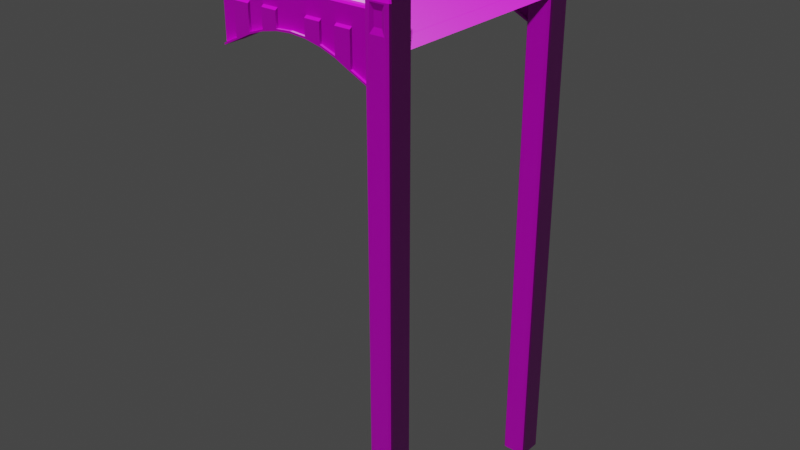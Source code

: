 # Source: TownBridgeEnd.blend  (saved by Blender 2.92.15; exported with 4.5.12 LTS)
import bpy
from mathutils import Matrix  # noqa: F401  (used for matrix-valued properties, if any)

bpy.ops.wm.read_factory_settings(use_empty=True)
scene = bpy.context.scene
scene.name = 'Scene'

# ---- collections
col_collection = bpy.data.collections.new('Collection'); scene.collection.children.link(col_collection)

# ---- images (referenced by path relative to the original .blend; pixels are not part of the script)
import os
ASSET_DIR = os.environ.get("B2B_ASSET_DIR", "")  # directory of the original .blend (textures are referenced by path, not embedded)
HERE = os.path.dirname(os.path.abspath(__file__))  # packed textures are extracted next to this script under _unpacked/

def load_image(name, relpath, width, height, colorspace="sRGB"):
    """Load a texture the original file referenced (path relative to the .blend, or extracted next to this script)."""
    p = next((c for c in (os.path.join(HERE, relpath), os.path.join(ASSET_DIR, relpath)) if relpath and os.path.exists(c)), "")
    if p:
        img = bpy.data.images.load(p, check_existing=True)
        img.name = name
    else:  # same state as the original file: an image datablock whose file is absent (Cycles renders it pink)
        img = bpy.data.images.new(name, width, height)
        img.source = "FILE"
        img.filepath = "//" + (relpath or name)
    img.colorspace_settings.name = colorspace
    return img
img_rock023_2k_color_jpg = load_image('Rock023_2K_Color.jpg', 'Rock023_2K_Color.jpg', 1024, 1024, 'sRGB')
img_rock023_2k_roughness_jpg = load_image('Rock023_2K_Roughness.jpg', 'Rock023_2K_Roughness.jpg', 1024, 1024, 'Non-Color')
img_rock023_2k_normal_jpg = load_image('Rock023_2K_Normal.jpg', 'Rock023_2K_Normal.jpg', 1024, 1024, 'Non-Color')
img_cobblestone_floor_08_diff_2k_jpg = load_image('cobblestone_floor_08_diff_2k.jpg', 'cobblestone_floor_08_diff_2k.jpg', 1024, 1024, 'sRGB')
img_cobblestone_floor_08_rough_2k_jpg = load_image('cobblestone_floor_08_rough_2k.jpg', 'cobblestone_floor_08_rough_2k.jpg', 1024, 1024, 'Non-Color')
img_cobblestone_floor_08_nor_2k_jpg = load_image('cobblestone_floor_08_nor_2k.jpg', 'cobblestone_floor_08_nor_2k.jpg', 1024, 1024, 'Non-Color')
img_castle_wall_slates_albedo_2k_jpg = load_image('castle_wall_slates_albedo_2k.jpg', 'castle_wall_slates_albedo_2k.jpg', 1024, 1024, 'sRGB')
img_castle_wall_slates_rough_2k_jpg = load_image('castle_wall_slates_rough_2k.jpg', 'castle_wall_slates_rough_2k.jpg', 1024, 1024, 'Non-Color')
img_castle_wall_slates_nor_2k_jpg = load_image('castle_wall_slates_nor_2k.jpg', 'castle_wall_slates_nor_2k.jpg', 1024, 1024, 'Non-Color')

# ---- materials (node trees are filled in below, after node groups)
mat_stone = bpy.data.materials.new('Stone')
mat_stone.use_transparent_shadow = False
mat_cobblestone = bpy.data.materials.new('Cobblestone')
mat_cobblestone.use_transparent_shadow = False
mat_wall = bpy.data.materials.new('Wall')
mat_wall.use_transparent_shadow = False

# ---- material node trees
mat_stone.use_nodes = True; mat_stone.node_tree.nodes.clear()
_N = mat_stone.node_tree.nodes; _L = mat_stone.node_tree.links
n0 = _N.new('NodeFrame'); n0.name = 'Frame'; n0.location = (-1270, 330)
n0.label = 'Mapping'
n0.width = 400
n1 = _N.new('NodeFrame'); n1.name = 'Frame.001'; n1.location = (-627, 530)
n1.label = 'Textures'
n1.width = 357
n2 = _N.new('ShaderNodeOutputMaterial'); n2.name = 'Material Output'; n2.location = (300, 300)
n3 = _N.new('ShaderNodeTexImage'); n3.name = 'Image Texture'; n3.location = (87, -30)
n3.label = 'Base Color'
n3.image = img_rock023_2k_color_jpg
n4 = _N.new('ShaderNodeTexImage'); n4.name = 'Image Texture.001'; n4.location = (87, -310)
n4.label = 'Roughness'
n4.image = img_rock023_2k_roughness_jpg
n5 = _N.new('ShaderNodeTexImage'); n5.name = 'Image Texture.002'; n5.location = (87, -590)
n5.label = 'Normal'
n5.image = img_rock023_2k_normal_jpg
n6 = _N.new('ShaderNodeNormalMap'); n6.name = 'Normal Map'; n6.location = (-240, -60)
n7 = _N.new('ShaderNodeMapping'); n7.name = 'Mapping'; n7.location = (230, -30)
n7.inputs[3].default_value = (10.0, 10.0, 1.0)
n8 = _N.new('NodeReroute'); n8.name = 'Reroute'; n8.location = (37, -485)
n8.width = 16
n8.socket_idname = 'NodeSocketVector'
n9 = _N.new('ShaderNodeTexCoord'); n9.name = 'Texture Coordinate'; n9.location = (30, -30)
n10 = _N.new('ShaderNodeBsdfPrincipled'); n10.name = 'Principled BSDF'; n10.location = (10, 300)
n10.distribution = 'GGX'
n10.subsurface_method = 'BURLEY'
n10.inputs[3].default_value = 1.45
n10.inputs[27].default_value = (0.0, 0.0, 0.0, 1.0)
n10.inputs[28].default_value = 1.0
n3.parent = n1
n4.parent = n1
n5.parent = n1
n7.parent = n0
n8.parent = n1
n9.parent = n0
_L.new(n10.outputs[0], n2.inputs[0])
_L.new(n3.outputs[0], n10.inputs[0])
_L.new(n4.outputs[0], n10.inputs[2])
_L.new(n5.outputs[0], n6.inputs[1])
_L.new(n6.outputs[0], n10.inputs[5])
_L.new(n8.outputs[0], n3.inputs[0])
_L.new(n8.outputs[0], n4.inputs[0])
_L.new(n8.outputs[0], n5.inputs[0])
_L.new(n7.outputs[0], n8.inputs[0])
_L.new(n9.outputs[2], n7.inputs[0])
n2.is_active_output = True
mat_cobblestone.use_nodes = True; mat_cobblestone.node_tree.nodes.clear()
_N = mat_cobblestone.node_tree.nodes; _L = mat_cobblestone.node_tree.links
n0 = _N.new('NodeFrame'); n0.name = 'Frame'; n0.location = (-1270, 330)
n0.label = 'Mapping'
n0.width = 400
n1 = _N.new('NodeFrame'); n1.name = 'Frame.001'; n1.location = (-627, 530)
n1.label = 'Textures'
n1.width = 357
n2 = _N.new('ShaderNodeOutputMaterial'); n2.name = 'Material Output'; n2.location = (300, 300)
n3 = _N.new('ShaderNodeTexImage'); n3.name = 'Image Texture'; n3.location = (87, -30)
n3.label = 'Base Color'
n3.image = img_cobblestone_floor_08_diff_2k_jpg
n4 = _N.new('ShaderNodeTexImage'); n4.name = 'Image Texture.001'; n4.location = (87, -310)
n4.label = 'Roughness'
n4.image = img_cobblestone_floor_08_rough_2k_jpg
n5 = _N.new('ShaderNodeTexImage'); n5.name = 'Image Texture.002'; n5.location = (87, -590)
n5.label = 'Normal'
n5.image = img_cobblestone_floor_08_nor_2k_jpg
n6 = _N.new('ShaderNodeNormalMap'); n6.name = 'Normal Map'; n6.location = (-240, -60)
n7 = _N.new('ShaderNodeMapping'); n7.name = 'Mapping'; n7.location = (230, -30)
n7.inputs[2].default_value = (0.0, 0.0, 1.571)
n7.inputs[3].default_value = (6.0, 6.0, 1.0)
n8 = _N.new('NodeReroute'); n8.name = 'Reroute'; n8.location = (37, -485)
n8.width = 16
n8.socket_idname = 'NodeSocketVector'
n9 = _N.new('ShaderNodeTexCoord'); n9.name = 'Texture Coordinate'; n9.location = (30, -30)
n10 = _N.new('ShaderNodeBsdfPrincipled'); n10.name = 'Principled BSDF'; n10.location = (10, 300)
n10.distribution = 'GGX'
n10.subsurface_method = 'BURLEY'
n10.inputs[3].default_value = 1.45
n10.inputs[27].default_value = (0.0, 0.0, 0.0, 1.0)
n10.inputs[28].default_value = 1.0
n3.parent = n1
n4.parent = n1
n5.parent = n1
n7.parent = n0
n8.parent = n1
n9.parent = n0
_L.new(n10.outputs[0], n2.inputs[0])
_L.new(n3.outputs[0], n10.inputs[0])
_L.new(n4.outputs[0], n10.inputs[2])
_L.new(n5.outputs[0], n6.inputs[1])
_L.new(n6.outputs[0], n10.inputs[5])
_L.new(n8.outputs[0], n3.inputs[0])
_L.new(n8.outputs[0], n4.inputs[0])
_L.new(n8.outputs[0], n5.inputs[0])
_L.new(n7.outputs[0], n8.inputs[0])
_L.new(n9.outputs[2], n7.inputs[0])
n2.is_active_output = True
mat_wall.use_nodes = True; mat_wall.node_tree.nodes.clear()
_N = mat_wall.node_tree.nodes; _L = mat_wall.node_tree.links
n0 = _N.new('NodeFrame'); n0.name = 'Frame'; n0.location = (-1270, 330)
n0.label = 'Mapping'
n0.width = 400
n1 = _N.new('NodeFrame'); n1.name = 'Frame.001'; n1.location = (-627, 530)
n1.label = 'Textures'
n1.width = 357
n2 = _N.new('ShaderNodeOutputMaterial'); n2.name = 'Material Output'; n2.location = (300, 300)
n3 = _N.new('ShaderNodeTexImage'); n3.name = 'Image Texture'; n3.location = (87, -30)
n3.label = 'Base Color'
n3.image = img_castle_wall_slates_albedo_2k_jpg
n4 = _N.new('ShaderNodeTexImage'); n4.name = 'Image Texture.001'; n4.location = (87, -310)
n4.label = 'Roughness'
n4.image = img_castle_wall_slates_rough_2k_jpg
n5 = _N.new('ShaderNodeTexImage'); n5.name = 'Image Texture.002'; n5.location = (87, -590)
n5.label = 'Normal'
n5.image = img_castle_wall_slates_nor_2k_jpg
n6 = _N.new('ShaderNodeNormalMap'); n6.name = 'Normal Map'; n6.location = (-240, -60)
n7 = _N.new('ShaderNodeMapping'); n7.name = 'Mapping'; n7.location = (230, -30)
n7.inputs[3].default_value = (10.0, 10.0, 1.0)
n8 = _N.new('NodeReroute'); n8.name = 'Reroute'; n8.location = (37, -485)
n8.width = 16
n8.socket_idname = 'NodeSocketVector'
n9 = _N.new('ShaderNodeTexCoord'); n9.name = 'Texture Coordinate'; n9.location = (30, -30)
n10 = _N.new('ShaderNodeBsdfPrincipled'); n10.name = 'Principled BSDF'; n10.location = (10, 300)
n10.distribution = 'GGX'
n10.subsurface_method = 'BURLEY'
n10.inputs[3].default_value = 1.45
n10.inputs[27].default_value = (0.0, 0.0, 0.0, 1.0)
n10.inputs[28].default_value = 1.0
n3.parent = n1
n4.parent = n1
n5.parent = n1
n7.parent = n0
n8.parent = n1
n9.parent = n0
_L.new(n10.outputs[0], n2.inputs[0])
_L.new(n3.outputs[0], n10.inputs[0])
_L.new(n4.outputs[0], n10.inputs[2])
_L.new(n5.outputs[0], n6.inputs[1])
_L.new(n6.outputs[0], n10.inputs[5])
_L.new(n8.outputs[0], n3.inputs[0])
_L.new(n8.outputs[0], n4.inputs[0])
_L.new(n8.outputs[0], n5.inputs[0])
_L.new(n7.outputs[0], n8.inputs[0])
_L.new(n9.outputs[2], n7.inputs[0])
n2.is_active_output = True

# ---- world
world_world = bpy.data.worlds.new('World'); scene.world = world_world
world_world.use_nodes = True; world_world.node_tree.nodes.clear()
_N = world_world.node_tree.nodes; _L = world_world.node_tree.links
n0 = _N.new('ShaderNodeOutputWorld'); n0.name = 'World Output'; n0.location = (300, 300)
n1 = _N.new('ShaderNodeBackground'); n1.name = 'Background'; n1.location = (10, 300)
n1.inputs[0].default_value = (0.05088, 0.05088, 0.05088, 1.0)
_L.new(n1.outputs[0], n0.inputs[0])
n0.is_active_output = True
world_world.color = (0.05088, 0.05088, 0.05088)
world_world.use_sun_shadow = False
world_world.sun_shadow_jitter_overblur = 0.0

# ---- meshes
me_plane_002 = bpy.data.meshes.new('Plane.002')
me_plane_002.from_pydata([(9.757, 5.299, 0.4924), (9.483, 5.403, -0.2802), (10.57, 5.299, 0.4924), (10.8, 6.702, -0.2802), (9.483, 6.628, -0.2802), (9.757, 6.732, 0.4924), (10.64, 6.732, -27.96), (10.87, 6.628, -27.96), (10.8, 6.702, -27.96), (9.683, 6.732, -27.96), (9.461, 6.628, -27.96), (9.526, 6.702, -27.96), (9.461, 5.403, -27.96), (9.683, 5.299, -27.96), (9.526, 5.33, -27.96), (10.64, 5.299, -27.96), (10.87, 5.403, -27.96), (10.8, 5.33, -27.96), (9.526, 5.33, -0.2802), (10.87, 5.403, -0.2802), (10.8, 5.33, -0.2802), (10.57, 6.732, 0.4924), (10.87, 6.628, -0.2802), (9.526, 6.702, -0.2802), (0.7024, 5.403, -1.865), (0.7024, 6.628, -1.865), (10.87, 5.403, -1.865), (10.8, 5.33, -1.865), (10.64, 5.299, -1.865), (9.461, 5.403, -1.865), (9.526, 5.33, -1.865), (9.683, 5.299, -1.865), (10.64, 6.732, -1.865), (10.8, 6.702, -1.865), (10.87, 6.628, -1.865), (9.683, 6.732, -1.865), (9.526, 6.702, -1.865), (9.461, 6.628, -1.865), (1.578, 5.403, -1.447), (2.454, 5.403, -1.012), (3.33, 5.403, -0.7023), (4.206, 5.403, -0.5162), (5.082, 5.403, -0.4541), (5.958, 5.403, -0.5162), (6.834, 5.403, -0.7023), (7.71, 5.403, -1.012), (8.586, 5.403, -1.447), (8.586, 6.628, -1.447), (7.71, 6.628, -1.012), (6.834, 6.628, -0.7023), (5.958, 6.628, -0.5162), (5.082, 6.628, -0.4541), (4.206, 6.628, -0.5162), (3.33, 6.628, -0.7023), (2.454, 6.628, -1.012), (1.578, 6.628, -1.447), (3.33, 5.546, -0.2802), (4.206, 5.546, -0.2802), (5.082, 5.546, -0.2802), (5.082, 6.486, 0.4185), (7.71, 6.486, 0.4185), (8.586, 5.546, -0.2802), (7.71, 5.546, -0.2802), (5.958, 6.486, 0.4185), (6.834, 6.486, 0.4185), (6.834, 5.546, -0.2802), (1.14, 6.628, -1.656), (9.461, 5.812, -1.865), (9.461, 6.22, -1.865), (8.586, 5.403, -1.347), (9.461, 5.403, -1.765), (1.14, 6.628, -1.556), (0.7024, 6.628, -1.765), (0.7024, 5.546, -1.765), (0.7024, 5.403, -1.765), (6.834, 5.546, -0.6023), (5.958, 5.546, -0.4162), (6.834, 6.486, -0.6023), (5.958, 6.486, -0.4162), (7.71, 5.546, -0.9124), (8.586, 5.546, -1.347), (7.71, 6.486, -0.9124), (5.082, 6.486, -0.3541), (4.206, 6.486, -0.4162), (5.082, 5.546, -0.3541), (9.461, 6.486, -1.765), (9.461, 6.628, -1.765), (1.578, 5.403, -1.347), (2.454, 5.403, -0.9124), (3.33, 5.403, -0.6023), (4.206, 5.403, -0.4162), (5.082, 5.403, -0.3541), (5.958, 5.403, -0.4162), (6.834, 5.403, -0.6023), (7.71, 5.403, -0.9124), (8.586, 6.628, -1.347), (7.71, 6.628, -0.9124), (6.834, 6.628, -0.6023), (5.958, 6.628, -0.4162), (5.082, 6.628, -0.3541), (4.206, 6.628, -0.4162), (3.33, 6.628, -0.6023), (2.454, 6.628, -0.9124), (1.578, 6.628, -1.347), (4.206, 5.546, -0.4162), (3.33, 5.546, -0.6023), (2.454, 5.546, -0.9124), (1.578, 5.546, -1.347), (1.578, 6.486, -1.347), (2.454, 6.486, -0.9124), (3.33, 6.486, -0.6023), (8.586, 6.486, -1.347), (0.7024, 6.486, -1.765), (9.461, 5.546, -1.765), (0.7024, 5.546, -0.2802), (9.461, 5.546, -0.2802), (9.461, 6.486, -0.2802), (8.586, 6.628, 0.4185), (7.71, 6.628, 0.4185), (6.834, 6.628, 0.4185), (5.958, 6.628, 0.4185), (4.206, 6.628, 0.4185), (3.33, 6.628, 0.4185), (2.454, 6.628, 0.4185), (1.578, 6.628, 0.4185), (2.454, 6.486, 0.4185), (3.33, 6.486, 0.4185), (4.206, 6.486, 0.4185), (9.683, 5.299, 1.918), (9.483, 5.403, 1.918), (10.64, 5.299, 1.918), (10.8, 6.702, 1.918), (9.483, 6.628, 1.918), (9.683, 6.732, 1.918), (9.526, 5.33, 1.918), (10.87, 5.403, 1.918), (10.8, 5.33, 1.918), (10.64, 6.732, 1.918), (10.87, 6.628, 1.918), (9.526, 6.702, 1.918), (10.64, 6.732, -0.2802), (9.683, 6.732, -0.2802), (10.57, 6.732, 1.845), (9.757, 6.732, 1.845), (9.683, 5.299, -0.2802), (10.64, 5.299, -0.2802), (9.757, 5.299, 1.845), (10.57, 5.299, 1.845), (10.38, 6.657, 1.529), (9.947, 6.657, 1.529), (10.38, 6.657, 0.8082), (9.947, 6.657, 0.8082), (8.586, 6.486, 1.418), (8.586, 5.546, 1.418), (7.71, 6.486, 1.418), (7.71, 5.546, 1.418), (6.834, 6.486, 1.418), (6.834, 5.546, 1.418), (5.958, 6.486, 1.418), (5.958, 5.546, 1.418), (2.454, 5.546, 1.418), (1.578, 5.546, 1.418), (3.33, 5.546, 1.418), (4.206, 5.546, 1.418), (5.082, 5.546, 1.418), (5.082, 6.486, 1.418), (1.578, 6.486, 1.418), (0.7024, 6.486, 1.418), (0.7024, 5.546, 1.418), (9.461, 5.546, 1.418), (9.461, 6.486, 1.418), (4.206, 6.486, 1.418), (3.33, 6.486, 1.418), (2.454, 6.486, 1.418), (3.33, 6.486, 0.5185), (2.454, 6.486, 0.5185), (5.958, 6.486, 0.5185), (6.834, 6.486, 0.5185), (7.71, 6.486, 0.5185), (8.586, 6.486, 0.5185), (8.586, 6.368, 1.492), (8.586, 6.251, 1.545), (8.586, 6.133, 1.578), (8.586, 6.016, 1.589), (8.586, 5.898, 1.578), (8.586, 5.781, 1.545), (8.586, 5.663, 1.492), (7.71, 6.368, 1.492), (7.71, 6.251, 1.545), (7.71, 6.133, 1.578), (7.71, 6.016, 1.589), (7.71, 5.898, 1.578), (7.71, 5.781, 1.545), (7.71, 5.663, 1.492), (6.834, 6.368, 1.492), (6.834, 6.251, 1.545), (6.834, 6.133, 1.578), (6.834, 6.016, 1.589), (6.834, 5.898, 1.578), (6.834, 5.781, 1.545), (6.834, 5.663, 1.492), (5.958, 6.368, 1.492), (5.958, 6.251, 1.545), (5.958, 6.133, 1.578), (5.958, 6.016, 1.589), (5.958, 5.898, 1.578), (5.958, 5.781, 1.545), (5.958, 5.663, 1.492), (1.578, 6.368, 1.492), (1.578, 6.251, 1.545), (1.578, 6.133, 1.578), (1.578, 6.016, 1.589), (1.578, 5.898, 1.578), (1.578, 5.781, 1.545), (1.578, 5.663, 1.492), (5.082, 6.368, 1.492), (5.082, 6.251, 1.545), (5.082, 6.133, 1.578), (5.082, 6.016, 1.589), (5.082, 5.898, 1.578), (5.082, 5.781, 1.545), (5.082, 5.663, 1.492), (0.7024, 6.368, 1.492), (0.7024, 6.251, 1.545), (0.7024, 6.133, 1.578), (0.7024, 6.016, 1.589), (0.7024, 5.898, 1.578), (0.7024, 5.781, 1.545), (0.7024, 5.663, 1.492), (9.461, 5.663, 1.492), (9.461, 5.781, 1.545), (9.461, 5.898, 1.578), (9.461, 6.016, 1.589), (9.461, 6.133, 1.578), (9.461, 6.251, 1.545), (9.461, 6.368, 1.492), (2.454, 6.368, 1.492), (2.454, 6.251, 1.545), (2.454, 6.133, 1.578), (2.454, 6.016, 1.589), (2.454, 5.898, 1.578), (2.454, 5.781, 1.545), (2.454, 5.663, 1.492), (3.33, 6.368, 1.492), (3.33, 6.251, 1.545), (3.33, 6.133, 1.578), (3.33, 6.016, 1.589), (3.33, 5.898, 1.578), (3.33, 5.781, 1.545), (3.33, 5.663, 1.492), (4.206, 6.368, 1.492), (4.206, 6.251, 1.545), (4.206, 6.133, 1.578), (4.206, 6.016, 1.589), (4.206, 5.898, 1.578), (4.206, 5.781, 1.545), (4.206, 5.663, 1.492), (4.206, 6.486, 0.5185), (1.578, 6.486, 0.5185), (9.947, 5.407, 1.529), (10.38, 5.407, 1.529), (9.947, 5.407, 0.8082), (10.38, 5.407, 0.8082), (9.62, 6.506, 2.218), (9.62, 5.526, 2.218), (10.67, 5.467, 2.218), (10.73, 5.526, 2.218), (10.73, 6.506, 2.218), (9.655, 6.565, 2.218), (9.78, 6.589, 2.218), (10.67, 6.565, 2.218), (10.55, 6.589, 2.218), (9.655, 5.467, 2.218), (9.78, 5.442, 2.218), (10.55, 5.442, 2.218), (9.729, 6.408, 2.218), (9.729, 5.624, 2.218), (10.57, 5.577, 2.218), (10.61, 5.624, 2.218), (10.61, 6.408, 2.218), (9.757, 6.455, 2.218), (9.857, 6.474, 2.218), (10.57, 6.455, 2.218), (10.47, 6.474, 2.218), (9.757, 5.577, 2.218), (9.857, 5.557, 2.218), (10.47, 5.557, 2.218), (9.729, 6.408, 3.218), (9.729, 5.624, 3.218), (10.57, 5.577, 3.218), (10.61, 5.624, 3.218), (10.61, 6.408, 3.218), (9.757, 6.455, 3.218), (9.857, 6.474, 3.218), (10.57, 6.455, 3.218), (10.47, 6.474, 3.218), (9.757, 5.577, 3.218), (9.857, 5.557, 3.218), (10.47, 5.557, 3.218), (9.642, 6.486, 3.218), (9.642, 5.545, 3.218), (10.65, 5.489, 3.218), (10.7, 5.545, 3.218), (10.7, 6.486, 3.218), (9.675, 6.543, 3.218), (9.795, 6.566, 3.218), (10.65, 6.543, 3.218), (10.53, 6.566, 3.218), (9.675, 5.489, 3.218), (9.795, 5.465, 3.218), (10.53, 5.465, 3.218), (9.589, 6.533, 3.518), (9.589, 5.498, 3.518), (10.7, 5.436, 3.518), (10.76, 5.498, 3.518), (10.76, 6.533, 3.518), (9.626, 6.595, 3.518), (9.758, 6.621, 3.518), (10.7, 6.595, 3.518), (10.57, 6.621, 3.518), (9.626, 5.436, 3.518), (9.758, 5.41, 3.518), (10.57, 5.41, 3.518), (9.7, 6.434, 3.518), (9.7, 5.598, 3.518), (10.6, 5.547, 3.518), (10.64, 5.598, 3.518), (10.64, 6.434, 3.518), (9.73, 6.484, 3.518), (9.837, 6.505, 3.518), (10.6, 6.484, 3.518), (10.49, 6.505, 3.518), (9.73, 5.547, 3.518), (9.837, 5.527, 3.518), (10.49, 5.527, 3.518), (9.7, 6.434, 3.418), (9.7, 5.598, 3.418), (10.6, 5.547, 3.418), (10.64, 5.598, 3.418), (10.64, 6.434, 3.418), (9.73, 6.484, 3.418), (9.837, 6.505, 3.418), (10.6, 6.484, 3.418), (10.49, 6.505, 3.418), (9.73, 5.547, 3.418), (9.837, 5.527, 3.418), (10.49, 5.527, 3.418), (9.757, -5.299, 0.4924), (9.483, -5.403, -0.2802), (10.57, -5.299, 0.4924), (10.8, -6.702, -0.2802), (9.483, -6.628, -0.2802), (9.757, -6.732, 0.4924), (10.64, -6.732, -27.96), (10.87, -6.628, -27.96), (10.8, -6.702, -27.96), (9.683, -6.732, -27.96), (9.461, -6.628, -27.96), (9.526, -6.702, -27.96), (9.461, -5.403, -27.96), (9.683, -5.299, -27.96), (9.526, -5.33, -27.96), (10.64, -5.299, -27.96), (10.87, -5.403, -27.96), (10.8, -5.33, -27.96), (9.526, -5.33, -0.2802), (10.87, -5.403, -0.2802), (10.8, -5.33, -0.2802), (10.57, -6.732, 0.4924), (10.87, -6.628, -0.2802), (9.526, -6.702, -0.2802), (0.7024, -5.403, -1.865), (0.7024, -6.628, -1.865), (10.87, -5.403, -1.865), (10.8, -5.33, -1.865), (10.64, -5.299, -1.865), (9.461, -5.403, -1.865), (9.526, -5.33, -1.865), (9.683, -5.299, -1.865), (10.64, -6.732, -1.865), (10.8, -6.702, -1.865), (10.87, -6.628, -1.865), (9.683, -6.732, -1.865), (9.526, -6.702, -1.865), (9.461, -6.628, -1.865), (1.578, -5.403, -1.447), (2.454, -5.403, -1.012), (3.33, -5.403, -0.7023), (4.206, -5.403, -0.5162), (5.082, -5.403, -0.4541), (5.958, -5.403, -0.5162), (6.834, -5.403, -0.7023), (7.71, -5.403, -1.012), (8.586, -5.403, -1.447), (8.586, -6.628, -1.447), (7.71, -6.628, -1.012), (6.834, -6.628, -0.7023), (5.958, -6.628, -0.5162), (5.082, -6.628, -0.4541), (4.206, -6.628, -0.5162), (3.33, -6.628, -0.7023), (2.454, -6.628, -1.012), (1.578, -6.628, -1.447), (1.578, -6.486, -0.2802), (1.578, -5.546, -0.2802), (2.454, -5.546, -0.2802), (3.33, -5.546, -0.2802), (4.206, -5.546, -0.2802), (5.082, -5.546, -0.2802), (5.082, -6.486, 0.4185), (7.71, -6.486, 0.4185), (7.71, -5.546, -0.2802), (5.958, -6.486, 0.4185), (6.834, -6.486, 0.4185), (5.958, -5.546, -0.2802), (1.14, -6.628, -1.656), (9.461, -5.812, -1.865), (9.461, -6.22, -1.865), (8.586, -5.403, -1.347), (9.461, -5.403, -1.765), (1.14, -6.628, -1.556), (0.7024, -6.628, -1.765), (0.7024, -5.546, -1.765), (0.7024, -5.403, -1.765), (6.834, -5.546, -0.6023), (5.958, -5.546, -0.4162), (6.834, -6.486, -0.6023), (5.958, -6.486, -0.4162), (7.71, -5.546, -0.9124), (8.586, -5.546, -1.347), (7.71, -6.486, -0.9124), (5.082, -6.486, -0.3541), (4.206, -6.486, -0.4162), (5.082, -5.546, -0.3541), (9.461, -6.486, -1.765), (9.461, -6.628, -1.765), (1.578, -5.403, -1.347), (2.454, -5.403, -0.9124), (3.33, -5.403, -0.6023), (4.206, -5.403, -0.4162), (5.082, -5.403, -0.3541), (5.958, -5.403, -0.4162), (6.834, -5.403, -0.6023), (7.71, -5.403, -0.9124), (8.586, -6.628, -1.347), (7.71, -6.628, -0.9124), (6.834, -6.628, -0.6023), (5.958, -6.628, -0.4162), (5.082, -6.628, -0.3541), (4.206, -6.628, -0.4162), (3.33, -6.628, -0.6023), (2.454, -6.628, -0.9124), (1.578, -6.628, -1.347), (4.206, -5.546, -0.4162), (3.33, -5.546, -0.6023), (2.454, -5.546, -0.9124), (1.578, -5.546, -1.347), (1.578, -6.486, -1.347), (2.454, -6.486, -0.9124), (3.33, -6.486, -0.6023), (8.586, -6.486, -1.347), (0.7024, -6.486, -1.765), (9.461, -5.546, -1.765), (9.461, -6.486, -0.2802), (8.586, -6.628, 0.4185), (7.71, -6.628, 0.4185), (6.834, -6.628, 0.4185), (5.958, -6.628, 0.4185), (4.206, -6.628, 0.4185), (3.33, -6.628, 0.4185), (2.454, -6.628, 0.4185), (1.578, -6.628, 0.4185), (2.454, -6.486, 0.4185), (3.33, -6.486, 0.4185), (4.206, -6.486, 0.4185), (9.683, -5.299, 1.918), (9.483, -5.403, 1.918), (10.64, -5.299, 1.918), (10.8, -6.702, 1.918), (9.483, -6.628, 1.918), (9.683, -6.732, 1.918), (9.526, -5.33, 1.918), (10.87, -5.403, 1.918), (10.8, -5.33, 1.918), (10.64, -6.732, 1.918), (10.87, -6.628, 1.918), (9.526, -6.702, 1.918), (10.64, -6.732, -0.2802), (9.683, -6.732, -0.2802), (10.57, -6.732, 1.845), (9.757, -6.732, 1.845), (9.683, -5.299, -0.2802), (10.64, -5.299, -0.2802), (9.757, -5.299, 1.845), (10.57, -5.299, 1.845), (10.38, -5.407, 1.529), (10.38, -6.657, 1.529), (9.947, -6.657, 1.529), (10.38, -6.657, 0.8082), (9.947, -6.657, 0.8082), (9.947, -5.407, 0.8082), (10.38, -5.407, 0.8082), (8.586, -6.486, 1.418), (8.586, -5.546, 1.418), (7.71, -6.486, 1.418), (7.71, -5.546, 1.418), (6.834, -6.486, 1.418), (6.834, -5.546, 1.418), (5.958, -6.486, 1.418), (5.958, -5.546, 1.418), (2.454, -5.546, 1.418), (1.578, -5.546, 1.418), (3.33, -5.546, 1.418), (4.206, -5.546, 1.418), (5.082, -5.546, 1.418), (5.082, -6.486, 1.418), (1.578, -6.486, 1.418), (0.7024, -6.486, 1.418), (0.7024, -5.546, 1.418), (9.461, -5.546, 1.418), (9.461, -6.486, 1.418), (4.206, -6.486, 1.418), (3.33, -6.486, 1.418), (2.454, -6.486, 1.418), (3.33, -6.486, 0.5185), (2.454, -6.486, 0.5185), (5.958, -6.486, 0.5185), (6.834, -6.486, 0.5185), (7.71, -6.486, 0.5185), (8.586, -6.486, 0.5185), (8.586, -6.368, 1.492), (8.586, -6.251, 1.545), (8.586, -6.133, 1.578), (8.586, -6.016, 1.589), (8.586, -5.898, 1.578), (8.586, -5.781, 1.545), (8.586, -5.663, 1.492), (7.71, -6.368, 1.492), (7.71, -6.251, 1.545), (7.71, -6.133, 1.578), (7.71, -6.016, 1.589), (7.71, -5.898, 1.578), (7.71, -5.781, 1.545), (7.71, -5.663, 1.492), (6.834, -6.368, 1.492), (6.834, -6.251, 1.545), (6.834, -6.133, 1.578), (6.834, -6.016, 1.589), (6.834, -5.898, 1.578), (6.834, -5.781, 1.545), (6.834, -5.663, 1.492), (5.958, -6.368, 1.492), (5.958, -6.251, 1.545), (5.958, -6.133, 1.578), (5.958, -6.016, 1.589), (5.958, -5.898, 1.578), (5.958, -5.781, 1.545), (5.958, -5.663, 1.492), (1.578, -6.368, 1.492), (1.578, -6.251, 1.545), (1.578, -6.133, 1.578), (1.578, -6.016, 1.589), (1.578, -5.898, 1.578), (1.578, -5.781, 1.545), (1.578, -5.663, 1.492), (5.082, -6.368, 1.492), (5.082, -6.251, 1.545), (5.082, -6.133, 1.578), (5.082, -6.016, 1.589), (5.082, -5.898, 1.578), (5.082, -5.781, 1.545), (5.082, -5.663, 1.492), (0.7024, -6.368, 1.492), (0.7024, -6.251, 1.545), (0.7024, -6.133, 1.578), (0.7024, -6.016, 1.589), (0.7024, -5.898, 1.578), (0.7024, -5.781, 1.545), (0.7024, -5.663, 1.492), (9.461, -5.663, 1.492), (9.461, -5.781, 1.545), (9.461, -5.898, 1.578), (9.461, -6.016, 1.589), (9.461, -6.133, 1.578), (9.461, -6.251, 1.545), (9.461, -6.368, 1.492), (2.454, -6.368, 1.492), (2.454, -6.251, 1.545), (2.454, -6.133, 1.578), (2.454, -6.016, 1.589), (2.454, -5.898, 1.578), (2.454, -5.781, 1.545), (2.454, -5.663, 1.492), (3.33, -6.368, 1.492), (3.33, -6.251, 1.545), (3.33, -6.133, 1.578), (3.33, -6.016, 1.589), (3.33, -5.898, 1.578), (3.33, -5.781, 1.545), (3.33, -5.663, 1.492), (4.206, -6.368, 1.492), (4.206, -6.251, 1.545), (4.206, -6.133, 1.578), (4.206, -6.016, 1.589), (4.206, -5.898, 1.578), (4.206, -5.781, 1.545), (4.206, -5.663, 1.492), (4.206, -6.486, 0.5185), (1.578, -6.486, 0.5185), (9.947, -5.407, 1.529), (9.62, -6.506, 2.218), (9.62, -5.526, 2.218), (10.67, -5.467, 2.218), (10.73, -5.526, 2.218), (10.73, -6.506, 2.218), (9.655, -6.565, 2.218), (9.78, -6.589, 2.218), (10.67, -6.565, 2.218), (10.55, -6.589, 2.218), (9.655, -5.467, 2.218), (9.78, -5.442, 2.218), (10.55, -5.442, 2.218), (9.729, -6.408, 2.218), (9.729, -5.624, 2.218), (10.57, -5.577, 2.218), (10.61, -5.624, 2.218), (10.61, -6.408, 2.218), (9.757, -6.455, 2.218), (9.857, -6.474, 2.218), (10.57, -6.455, 2.218), (10.47, -6.474, 2.218), (9.757, -5.577, 2.218), (9.857, -5.557, 2.218), (10.47, -5.557, 2.218), (9.729, -6.408, 3.218), (9.729, -5.624, 3.218), (10.57, -5.577, 3.218), (10.61, -5.624, 3.218), (10.61, -6.408, 3.218), (9.757, -6.455, 3.218), (9.857, -6.474, 3.218), (10.57, -6.455, 3.218), (10.47, -6.474, 3.218), (9.757, -5.577, 3.218), (9.857, -5.557, 3.218), (10.47, -5.557, 3.218), (9.642, -6.486, 3.218), (9.642, -5.545, 3.218), (10.65, -5.489, 3.218), (10.7, -5.545, 3.218), (10.7, -6.486, 3.218), (9.675, -6.543, 3.218), (9.795, -6.566, 3.218), (10.65, -6.543, 3.218), (10.53, -6.566, 3.218), (9.675, -5.489, 3.218), (9.795, -5.465, 3.218), (10.53, -5.465, 3.218), (9.589, -6.533, 3.518), (9.589, -5.498, 3.518), (10.7, -5.436, 3.518), (10.76, -5.498, 3.518), (10.76, -6.533, 3.518), (9.626, -6.595, 3.518), (9.758, -6.621, 3.518), (10.7, -6.595, 3.518), (10.57, -6.621, 3.518), (9.626, -5.436, 3.518), (9.758, -5.41, 3.518), (10.57, -5.41, 3.518), (9.7, -6.434, 3.518), (9.7, -5.598, 3.518), (10.6, -5.547, 3.518), (10.64, -5.598, 3.518), (10.64, -6.434, 3.518), (9.73, -6.484, 3.518), (9.837, -6.505, 3.518), (10.6, -6.484, 3.518), (10.49, -6.505, 3.518), (9.73, -5.547, 3.518), (9.837, -5.527, 3.518), (10.49, -5.527, 3.518), (9.7, -6.434, 3.418), (9.7, -5.598, 3.418), (10.6, -5.547, 3.418), (10.64, -5.598, 3.418), (10.64, -6.434, 3.418), (9.73, -6.484, 3.418), (9.837, -6.505, 3.418), (10.6, -6.484, 3.418), (10.49, -6.505, 3.418), (9.73, -5.547, 3.418), (9.837, -5.527, 3.418), (10.49, -5.527, 3.418), (1.578, 6.486, -0.2802), (8.586, 6.486, -0.2802), (1.578, 5.546, -0.2802), (2.454, 5.546, -0.2802), (5.958, 5.546, -0.2802), (0.7024, 6.486, -0.2802), (8.586, -6.486, -0.2802), (8.586, -5.546, -0.2802), (6.834, -5.546, -0.2802), (0.7024, -6.486, -0.2802), (0.7024, -5.546, -0.2802), (9.461, -5.546, -0.2802)], [], [(37, 10, 12, 29, 67, 68), (31, 13, 15, 28), (32, 6, 9, 35), (26, 16, 7, 34), (8, 7, 16, 17, 15, 13, 14, 12, 10, 11, 9, 6), (37, 36, 11, 10), (36, 35, 9, 11), (34, 33, 3, 22), (33, 32, 140, 3), (31, 30, 14, 13), (30, 29, 12, 14), (28, 27, 20, 145), (27, 26, 19, 20), (695, 60, 154, 152), (694, 699, 167, 166), (126, 125, 173, 172), (67, 68, 85, 113), (52, 53, 101, 100), (24, 38, 87, 74), (44, 45, 94, 93), (68, 37, 86, 85), (144, 31, 28, 145), (7, 8, 33, 34), (23, 141, 35, 36), (23, 36, 37), (19, 26, 34, 22), (140, 32, 35, 141), (8, 6, 32, 33), (17, 16, 26, 27), (15, 17, 27, 28), (1, 29, 30), (144, 18, 30, 31), (4, 37, 68, 67, 29, 1), (51, 52, 100, 99), (43, 44, 93, 92), (29, 67, 113, 70), (50, 51, 99, 98), (42, 43, 92, 91), (49, 50, 98, 97), (66, 25, 72, 71), (41, 42, 91, 90), (48, 49, 97, 96), (46, 29, 70, 69), (40, 41, 90, 89), (47, 48, 96, 95), (54, 55, 103, 102), (39, 40, 89, 88), (37, 47, 95, 86), (53, 54, 102, 101), (38, 39, 88, 87), (55, 66, 71, 103), (45, 46, 69, 94), (92, 76, 84, 91), (87, 107, 73, 74), (69, 80, 79, 94), (108, 112, 699, 694), (93, 75, 76, 92), (104, 84, 58, 57), (94, 79, 75, 93), (82, 83, 127, 59), (70, 113, 80, 69), (110, 83, 127, 126), (81, 96, 97, 77), (78, 98, 99, 82), (82, 99, 100, 83), (111, 95, 117, 695), (110, 101, 102, 109), (78, 82, 59, 63), (73, 107, 696, 114), (91, 84, 104, 90), (81, 77, 64, 60), (90, 104, 105, 89), (89, 105, 106, 88), (85, 111, 695, 116), (88, 106, 107, 87), (109, 108, 694, 125), (112, 108, 103, 71, 72), (79, 80, 61, 62), (111, 85, 86, 95), (697, 56, 162, 160), (127, 126, 172, 171), (65, 62, 155, 157), (114, 696, 161, 168), (125, 694, 166, 173), (696, 697, 160, 161), (62, 61, 153, 155), (84, 76, 698, 58), (111, 695, 60, 81), (76, 75, 65, 698), (105, 104, 57, 56), (77, 78, 63, 64), (106, 105, 56, 697), (80, 113, 115, 61), (75, 79, 62, 65), (107, 106, 697, 696), (110, 109, 125, 126), (38, 55, 54), (45, 47, 46), (29, 46, 47), (41, 52, 51), (42, 50, 43), (42, 41, 51), (24, 66, 55), (40, 53, 41), (39, 54, 40), (45, 44, 49), (37, 29, 47), (45, 48, 47), (48, 45, 49), (49, 44, 50), (42, 51, 50), (41, 53, 52), (40, 54, 53), (39, 38, 54), (38, 24, 55), (24, 25, 66), (44, 43, 50), (60, 695, 179, 178), (124, 694, 258), (98, 78, 63, 120), (100, 101, 122, 121), (103, 108, 694, 124), (77, 97, 119, 64), (102, 103, 124, 123), (109, 102, 123, 125), (95, 96, 118, 117), (101, 110, 126, 122), (96, 81, 60, 118), (83, 100, 121, 127), (97, 98, 120, 119), (20, 136, 130, 145), (23, 139, 133, 141), (1, 129, 132, 4), (2, 262, 261, 0), (147, 260, 262, 2), (3, 131, 138, 22), (140, 137, 131, 3), (144, 128, 134, 18), (19, 135, 136, 20), (4, 132, 139, 23), (22, 138, 135, 19), (18, 134, 129, 1), (21, 140, 141, 5), (143, 133, 137, 142), (5, 141, 133, 143), (142, 137, 140, 21), (0, 144, 145, 2), (147, 130, 128, 146), (2, 145, 130, 147), (146, 128, 144, 0), (151, 149, 148, 150), (146, 259, 260, 147), (143, 149, 151, 5), (0, 261, 259, 146), (5, 151, 150, 21), (142, 148, 149, 143), (21, 150, 148, 142), (130, 274, 273, 128), (187, 154, 156, 194), (194, 156, 158, 201), (201, 158, 165, 215), (180, 152, 154, 187), (215, 165, 171, 250), (250, 171, 172, 243), (243, 172, 173, 236), (236, 173, 166, 208), (222, 208, 166, 167), (180, 235, 170, 152), (64, 63, 158, 156), (56, 57, 163, 162), (61, 115, 169, 153), (698, 65, 157, 159), (57, 58, 164, 163), (58, 698, 159, 164), (116, 695, 152, 170), (63, 59, 165, 158), (60, 64, 156, 154), (59, 127, 171, 165), (127, 121, 257), (126, 127, 257, 174), (695, 117, 179), (122, 126, 174), (118, 60, 178), (125, 123, 175), (115, 116, 170, 235, 234, 233, 232, 231, 230, 229, 169), (153, 169, 229, 186), (186, 229, 230, 185), (185, 230, 231, 184), (184, 231, 232, 183), (183, 232, 233, 182), (182, 233, 234, 181), (181, 234, 235, 180), (168, 161, 214, 228), (228, 214, 213, 227), (227, 213, 212, 226), (226, 212, 211, 225), (225, 211, 210, 224), (224, 210, 209, 223), (223, 209, 208, 222), (160, 242, 214, 161), (242, 241, 213, 214), (241, 240, 212, 213), (240, 239, 211, 212), (239, 238, 210, 211), (238, 237, 209, 210), (237, 236, 208, 209), (162, 249, 242, 160), (249, 248, 241, 242), (248, 247, 240, 241), (247, 246, 239, 240), (246, 245, 238, 239), (245, 244, 237, 238), (244, 243, 236, 237), (163, 256, 249, 162), (256, 255, 248, 249), (255, 254, 247, 248), (254, 253, 246, 247), (253, 252, 245, 246), (252, 251, 244, 245), (251, 250, 243, 244), (164, 221, 256, 163), (221, 220, 255, 256), (220, 219, 254, 255), (219, 218, 253, 254), (218, 217, 252, 253), (217, 216, 251, 252), (216, 215, 250, 251), (153, 186, 193, 155), (186, 185, 192, 193), (185, 184, 191, 192), (184, 183, 190, 191), (183, 182, 189, 190), (182, 181, 188, 189), (181, 180, 187, 188), (159, 207, 221, 164), (207, 206, 220, 221), (206, 205, 219, 220), (205, 204, 218, 219), (204, 203, 217, 218), (203, 202, 216, 217), (202, 201, 215, 216), (157, 200, 207, 159), (200, 199, 206, 207), (199, 198, 205, 206), (198, 197, 204, 205), (197, 196, 203, 204), (196, 195, 202, 203), (195, 194, 201, 202), (155, 193, 200, 157), (193, 192, 199, 200), (192, 191, 198, 199), (191, 190, 197, 198), (190, 189, 196, 197), (189, 188, 195, 196), (188, 187, 194, 195), (120, 63, 176), (64, 119, 177), (63, 64, 177, 176), (121, 122, 174, 257), (119, 120, 176, 177), (117, 118, 178, 179), (113, 85, 116, 115), (694, 125, 175, 258), (123, 124, 258, 175), (262, 260, 259, 261), (267, 279, 278, 266), (134, 272, 264, 129), (138, 267, 266, 135), (131, 270, 267, 138), (129, 264, 263, 132), (136, 265, 274, 130), (137, 271, 270, 131), (132, 263, 268, 139), (133, 269, 271, 137), (128, 273, 272, 134), (135, 266, 265, 136), (139, 268, 269, 133), (283, 295, 294, 282), (265, 277, 286, 274), (271, 283, 282, 270), (263, 275, 280, 268), (269, 281, 283, 271), (264, 276, 275, 263), (273, 285, 284, 272), (268, 280, 281, 269), (274, 286, 285, 273), (266, 278, 277, 265), (272, 284, 276, 264), (270, 282, 279, 267), (287, 299, 304, 292), (275, 287, 292, 280), (281, 293, 295, 283), (276, 288, 287, 275), (285, 297, 296, 284), (280, 292, 293, 281), (286, 298, 297, 285), (278, 290, 289, 277), (284, 296, 288, 276), (282, 294, 291, 279), (279, 291, 290, 278), (277, 289, 298, 286), (299, 311, 316, 304), (293, 305, 307, 295), (288, 300, 299, 287), (297, 309, 308, 296), (292, 304, 305, 293), (298, 310, 309, 297), (290, 302, 301, 289), (296, 308, 300, 288), (294, 306, 303, 291), (291, 303, 302, 290), (289, 301, 310, 298), (295, 307, 306, 294), (319, 331, 330, 318), (305, 317, 319, 307), (300, 312, 311, 299), (309, 321, 320, 308), (304, 316, 317, 305), (310, 322, 321, 309), (302, 314, 313, 301), (308, 320, 312, 300), (306, 318, 315, 303), (303, 315, 314, 302), (301, 313, 322, 310), (307, 319, 318, 306), (331, 343, 342, 330), (311, 323, 328, 316), (317, 329, 331, 319), (312, 324, 323, 311), (321, 333, 332, 320), (316, 328, 329, 317), (322, 334, 333, 321), (314, 326, 325, 313), (320, 332, 324, 312), (318, 330, 327, 315), (315, 327, 326, 314), (313, 325, 334, 322), (335, 336, 344, 345, 346, 337, 338, 339, 342, 343, 341, 340), (323, 335, 340, 328), (329, 341, 343, 331), (324, 336, 335, 323), (333, 345, 344, 332), (328, 340, 341, 329), (334, 346, 345, 333), (326, 338, 337, 325), (332, 344, 336, 324), (330, 342, 339, 327), (327, 339, 338, 326), (325, 337, 346, 334), (384, 417, 416, 376, 359, 357), (378, 375, 362, 360), (379, 382, 356, 353), (373, 381, 354, 363), (355, 353, 356, 358, 357, 359, 361, 360, 362, 364, 363, 354), (384, 357, 358, 383), (383, 358, 356, 382), (381, 369, 350, 380), (380, 350, 487, 379), (378, 360, 361, 377), (377, 361, 359, 376), (375, 492, 367, 374), (374, 367, 366, 373), (700, 502, 504, 410), (403, 516, 517, 703), (473, 522, 523, 472), (416, 462, 434, 417), (399, 449, 450, 400), (371, 423, 436, 385), (391, 442, 443, 392), (417, 434, 435, 384), (491, 492, 375, 378), (354, 381, 380, 355), (370, 383, 382, 488), (384, 383, 370), (366, 369, 381, 373), (487, 488, 382, 379), (355, 380, 379, 353), (364, 374, 373, 363), (362, 375, 374, 364), (377, 376, 348), (491, 378, 377, 365), (351, 348, 376, 416, 417, 384), (398, 448, 449, 399), (390, 441, 442, 391), (376, 419, 462, 416), (397, 447, 448, 398), (389, 440, 441, 390), (396, 446, 447, 397), (415, 420, 421, 372), (388, 439, 440, 389), (395, 445, 446, 396), (393, 418, 419, 376), (387, 438, 439, 388), (394, 444, 445, 395), (401, 451, 452, 402), (386, 437, 438, 387), (384, 435, 444, 394), (400, 450, 451, 401), (385, 436, 437, 386), (402, 452, 420, 415), (392, 443, 418, 393), (441, 440, 433, 425), (436, 423, 422, 456), (418, 443, 428, 429), (457, 403, 703, 461), (442, 441, 425, 424), (453, 407, 408, 433), (443, 442, 424, 428), (431, 409, 474, 432), (419, 418, 429, 462), (459, 432, 474, 473), (430, 426, 446, 445), (427, 431, 448, 447), (431, 432, 449, 448), (460, 700, 464, 444), (459, 458, 451, 450), (427, 412, 409, 431), (422, 704, 404, 456), (440, 439, 453, 433), (430, 410, 413, 426), (439, 438, 454, 453), (438, 437, 455, 454), (434, 463, 700, 460), (437, 436, 456, 455), (458, 457, 403, 472), (461, 421, 420, 452, 457), (428, 411, 701, 429), (460, 444, 435, 434), (405, 510, 512, 406), (474, 521, 522, 473), (702, 507, 505, 411), (704, 518, 511, 404), (472, 523, 516, 403), (404, 511, 510, 405), (411, 505, 503, 701), (433, 408, 414, 425), (460, 700, 410, 430), (425, 414, 702, 424), (454, 406, 407, 453), (426, 413, 412, 427), (455, 405, 406, 454), (429, 701, 705, 462), (424, 702, 411, 428), (456, 404, 405, 455), (459, 473, 472, 458), (385, 401, 402), (392, 393, 394), (376, 394, 393), (388, 398, 399), (389, 390, 397), (389, 398, 388), (371, 402, 415), (387, 388, 400), (386, 387, 401), (392, 396, 391), (384, 394, 376), (392, 394, 395), (395, 396, 392), (396, 397, 391), (389, 397, 398), (388, 399, 400), (387, 400, 401), (386, 401, 385), (385, 402, 371), (371, 415, 372), (391, 397, 390), (410, 528, 529, 700), (471, 608, 403), (447, 467, 412, 427), (449, 468, 469, 450), (452, 471, 403, 457), (426, 413, 466, 446), (451, 470, 471, 452), (458, 472, 470, 451), (444, 464, 465, 445), (450, 469, 473, 459), (445, 465, 410, 430), (432, 474, 468, 449), (446, 466, 467, 447), (367, 492, 477, 483), (370, 488, 480, 486), (348, 351, 479, 476), (349, 347, 500, 501), (494, 349, 501, 495), (350, 369, 485, 478), (487, 350, 478, 484), (491, 365, 481, 475), (366, 367, 483, 482), (351, 370, 486, 479), (369, 366, 482, 485), (365, 348, 476, 481), (368, 352, 488, 487), (490, 489, 484, 480), (352, 490, 480, 488), (489, 368, 487, 484), (347, 349, 492, 491), (494, 493, 475, 477), (349, 494, 477, 492), (493, 347, 491, 475), (499, 498, 496, 497), (493, 494, 495, 609), (490, 352, 499, 497), (347, 493, 609, 500), (352, 368, 498, 499), (489, 490, 497, 496), (368, 489, 496, 498), (477, 475, 620, 621), (537, 544, 506, 504), (544, 551, 508, 506), (551, 565, 515, 508), (530, 537, 504, 502), (565, 600, 521, 515), (600, 593, 522, 521), (593, 586, 523, 522), (586, 558, 516, 523), (572, 517, 516, 558), (530, 502, 520, 585), (413, 506, 508, 412), (406, 512, 513, 407), (701, 503, 519, 705), (414, 509, 507, 702), (407, 513, 514, 408), (408, 514, 509, 414), (463, 520, 502, 700), (412, 508, 515, 409), (410, 504, 506, 413), (409, 515, 521, 474), (474, 607, 468), (473, 524, 607, 474), (700, 529, 464), (469, 524, 473), (465, 528, 410), (472, 525, 470), (705, 519, 579, 580, 581, 582, 583, 584, 585, 520, 463), (503, 536, 579, 519), (536, 535, 580, 579), (535, 534, 581, 580), (534, 533, 582, 581), (533, 532, 583, 582), (532, 531, 584, 583), (531, 530, 585, 584), (518, 578, 564, 511), (578, 577, 563, 564), (577, 576, 562, 563), (576, 575, 561, 562), (575, 574, 560, 561), (574, 573, 559, 560), (573, 572, 558, 559), (510, 511, 564, 592), (592, 564, 563, 591), (591, 563, 562, 590), (590, 562, 561, 589), (589, 561, 560, 588), (588, 560, 559, 587), (587, 559, 558, 586), (512, 510, 592, 599), (599, 592, 591, 598), (598, 591, 590, 597), (597, 590, 589, 596), (596, 589, 588, 595), (595, 588, 587, 594), (594, 587, 586, 593), (513, 512, 599, 606), (606, 599, 598, 605), (605, 598, 597, 604), (604, 597, 596, 603), (603, 596, 595, 602), (602, 595, 594, 601), (601, 594, 593, 600), (514, 513, 606, 571), (571, 606, 605, 570), (570, 605, 604, 569), (569, 604, 603, 568), (568, 603, 602, 567), (567, 602, 601, 566), (566, 601, 600, 565), (503, 505, 543, 536), (536, 543, 542, 535), (535, 542, 541, 534), (534, 541, 540, 533), (533, 540, 539, 532), (532, 539, 538, 531), (531, 538, 537, 530), (509, 514, 571, 557), (557, 571, 570, 556), (556, 570, 569, 555), (555, 569, 568, 554), (554, 568, 567, 553), (553, 567, 566, 552), (552, 566, 565, 551), (507, 509, 557, 550), (550, 557, 556, 549), (549, 556, 555, 548), (548, 555, 554, 547), (547, 554, 553, 546), (546, 553, 552, 545), (545, 552, 551, 544), (505, 507, 550, 543), (543, 550, 549, 542), (542, 549, 548, 541), (541, 548, 547, 540), (540, 547, 546, 539), (539, 546, 545, 538), (538, 545, 544, 537), (467, 526, 412), (413, 527, 466), (412, 526, 527, 413), (468, 607, 524, 469), (466, 527, 526, 467), (464, 529, 528, 465), (462, 705, 463, 434), (403, 608, 525, 472), (470, 525, 608, 471), (501, 500, 609, 495), (614, 613, 625, 626), (481, 476, 611, 619), (485, 482, 613, 614), (478, 485, 614, 617), (476, 479, 610, 611), (483, 477, 621, 612), (484, 478, 617, 618), (479, 486, 615, 610), (480, 484, 618, 616), (475, 481, 619, 620), (482, 483, 612, 613), (486, 480, 616, 615), (630, 629, 641, 642), (612, 621, 633, 624), (618, 617, 629, 630), (610, 615, 627, 622), (616, 618, 630, 628), (611, 610, 622, 623), (620, 619, 631, 632), (615, 616, 628, 627), (621, 620, 632, 633), (613, 612, 624, 625), (619, 611, 623, 631), (617, 614, 626, 629), (634, 639, 651, 646), (622, 627, 639, 634), (628, 630, 642, 640), (623, 622, 634, 635), (632, 631, 643, 644), (627, 628, 640, 639), (633, 632, 644, 645), (625, 624, 636, 637), (631, 623, 635, 643), (629, 626, 638, 641), (626, 625, 637, 638), (624, 633, 645, 636), (646, 651, 663, 658), (640, 642, 654, 652), (635, 634, 646, 647), (644, 643, 655, 656), (639, 640, 652, 651), (645, 644, 656, 657), (637, 636, 648, 649), (643, 635, 647, 655), (641, 638, 650, 653), (638, 637, 649, 650), (636, 645, 657, 648), (642, 641, 653, 654), (666, 665, 677, 678), (652, 654, 666, 664), (647, 646, 658, 659), (656, 655, 667, 668), (651, 652, 664, 663), (657, 656, 668, 669), (649, 648, 660, 661), (655, 647, 659, 667), (653, 650, 662, 665), (650, 649, 661, 662), (648, 657, 669, 660), (654, 653, 665, 666), (678, 677, 689, 690), (658, 663, 675, 670), (664, 666, 678, 676), (659, 658, 670, 671), (668, 667, 679, 680), (663, 664, 676, 675), (669, 668, 680, 681), (661, 660, 672, 673), (667, 659, 671, 679), (665, 662, 674, 677), (662, 661, 673, 674), (660, 669, 681, 672), (682, 687, 688, 690, 689, 686, 685, 684, 693, 692, 691, 683), (670, 675, 687, 682), (676, 678, 690, 688), (671, 670, 682, 683), (680, 679, 691, 692), (675, 676, 688, 687), (681, 680, 692, 693), (673, 672, 684, 685), (679, 671, 683, 691), (677, 674, 686, 689), (674, 673, 685, 686), (672, 681, 693, 684), (403, 694, 699, 703), (404, 405, 697, 696), (405, 406, 56, 697), (406, 407, 57, 56), (407, 408, 58, 57), (408, 414, 698, 58), (414, 702, 65, 698), (702, 411, 62, 65), (411, 701, 61, 62), (705, 463, 116, 115), (463, 116, 695, 700), (115, 705, 348, 365, 463, 491, 492, 367, 366, 19, 20, 145, 144, 18, 1), (168, 228, 227, 226, 225, 224, 223, 222, 167, 699, 112, 72, 25, 24, 74, 73, 114), (423, 371, 372, 421, 461, 703, 517, 572, 573, 574, 575, 576, 577, 578, 518, 704, 422), (365, 377, 348), (351, 384, 370), (18, 1, 30), (4, 23, 37)])
me_plane_002.polygons.foreach_set('material_index', [0, 0, 0, 0, 0, 0, 0, 0, 0, 0, 0, 0, 0, 2, 2, 2, 0, 2, 2, 2, 0, 0, 0, 0, 0, 0, 0, 0, 0, 0, 0, 0, 0, 2, 2, 0, 2, 2, 2, 2, 2, 2, 2, 2, 2, 2, 2, 2, 2, 2, 2, 2, 2, 2, 2, 2, 2, 2, 2, 2, 2, 2, 2, 2, 2, 2, 2, 2, 2, 2, 2, 2, 2, 2, 2, 2, 2, 2, 2, 2, 2, 2, 2, 2, 2, 2, 2, 2, 2, 2, 2, 2, 2, 2, 2, 2, 2, 2, 2, 2, 2, 2, 2, 2, 2, 2, 2, 2, 2, 2, 2, 2, 2, 2, 2, 2, 2, 2, 2, 2, 2, 2, 2, 2, 2, 2, 2, 2, 2, 2, 0, 0, 0, 0, 0, 0, 0, 0, 0, 0, 0, 0, 0, 0, 0, 0, 0, 0, 0, 0, 0, 0, 0, 0, 0, 0, 0, 0, 2, 2, 2, 2, 2, 2, 2, 2, 2, 2, 2, 2, 2, 2, 2, 2, 2, 2, 2, 2, 2, 2, 2, 2, 2, 2, 0, 2, 2, 2, 2, 2, 2, 2, 2, 2, 2, 2, 2, 2, 2, 2, 2, 2, 2, 2, 2, 2, 2, 2, 2, 2, 2, 2, 2, 2, 2, 2, 2, 2, 2, 2, 2, 2, 2, 2, 2, 2, 2, 2, 2, 2, 2, 2, 2, 2, 2, 2, 2, 2, 2, 2, 2, 2, 2, 2, 2, 2, 2, 2, 2, 2, 2, 2, 2, 2, 2, 2, 2, 2, 2, 2, 2, 0, 2, 2, 0, 0, 0, 0, 0, 0, 0, 0, 0, 0, 0, 0, 0, 0, 0, 0, 0, 0, 0, 0, 0, 0, 0, 0, 0, 0, 0, 0, 0, 0, 0, 0, 0, 0, 0, 0, 0, 0, 0, 0, 0, 0, 0, 0, 0, 0, 0, 0, 0, 0, 0, 0, 0, 0, 0, 0, 0, 0, 0, 0, 0, 0, 0, 0, 0, 0, 0, 0, 0, 0, 0, 0, 0, 0, 0, 0, 0, 0, 0, 0, 0, 0, 0, 0, 0, 0, 0, 0, 0, 0, 0, 0, 0, 0, 0, 0, 0, 0, 2, 2, 2, 0, 2, 2, 2, 0, 0, 0, 0, 0, 0, 0, 0, 0, 0, 0, 0, 0, 2, 2, 0, 2, 2, 2, 2, 2, 2, 2, 2, 2, 2, 2, 2, 2, 2, 2, 2, 2, 2, 2, 2, 2, 2, 2, 2, 2, 2, 2, 2, 2, 2, 2, 2, 2, 2, 2, 2, 2, 2, 2, 2, 2, 2, 2, 2, 2, 2, 2, 2, 2, 2, 2, 2, 2, 2, 2, 2, 2, 2, 2, 2, 2, 2, 2, 2, 2, 2, 2, 2, 2, 2, 2, 2, 2, 2, 2, 2, 2, 2, 2, 2, 2, 2, 2, 2, 2, 2, 2, 2, 2, 2, 2, 2, 2, 2, 0, 0, 0, 0, 0, 0, 0, 0, 0, 0, 0, 0, 0, 0, 0, 0, 0, 0, 0, 0, 0, 0, 0, 0, 0, 0, 0, 0, 2, 2, 2, 2, 2, 2, 2, 2, 2, 2, 2, 2, 2, 2, 2, 2, 2, 2, 2, 2, 2, 2, 2, 2, 2, 2, 0, 2, 2, 2, 2, 2, 2, 2, 2, 2, 2, 2, 2, 2, 2, 2, 2, 2, 2, 2, 2, 2, 2, 2, 2, 2, 2, 2, 2, 2, 2, 2, 2, 2, 2, 2, 2, 2, 2, 2, 2, 2, 2, 2, 2, 2, 2, 2, 2, 2, 2, 2, 2, 2, 2, 2, 2, 2, 2, 2, 2, 2, 2, 2, 2, 2, 2, 2, 2, 2, 2, 2, 2, 2, 2, 2, 2, 0, 2, 2, 0, 0, 0, 0, 0, 0, 0, 0, 0, 0, 0, 0, 0, 0, 0, 0, 0, 0, 0, 0, 0, 0, 0, 0, 0, 0, 0, 0, 0, 0, 0, 0, 0, 0, 0, 0, 0, 0, 0, 0, 0, 0, 0, 0, 0, 0, 0, 0, 0, 0, 0, 0, 0, 0, 0, 0, 0, 0, 0, 0, 0, 0, 0, 0, 0, 0, 0, 0, 0, 0, 0, 0, 0, 0, 0, 0, 0, 0, 0, 0, 0, 0, 0, 0, 0, 1, 1, 1, 1, 1, 1, 1, 1, 1, 0, 1, 1, 2, 2, 0, 0, 0, 0])
_uv = me_plane_002.uv_layers.new(name='UVMap')
_uv.uv.foreach_set('vector', [0.7106, 0.4293, 0.7106, -0.3997, 0.6716, -0.3997, 0.6716, 0.4293, 0.6846, 0.4293, 0.6976, 0.4293, 0.5819, 0.4293, 0.5819, -0.3997, 0.6124, -0.3997, 0.6124, 0.4293, 0.6124, 0.4293, 0.6124, -0.3997, 0.5819, -0.3997, 0.5819, 0.4293, 0.6716, 0.4293, 0.6716, -0.3997, 0.7106, -0.3997, 0.7106, 0.4293, 0.6174, 0.7129, 0.6194, 0.7106, 0.6194, 0.6716, 0.6174, 0.6693, 0.6124, 0.6683, 0.5819, 0.6683, 0.5769, 0.6693, 0.5748, 0.6716, 0.5748, 0.7106, 0.5769, 0.7129, 0.5819, 0.7139, 0.6124, 0.7139, 0.7106, 0.4293, 0.7129, 0.4293, 0.7129, -0.3997, 0.7106, -0.3997, 0.5769, 0.4293, 0.5819, 0.4293, 0.5819, -0.3997, 0.5769, -0.3997, 0.7106, 0.4293, 0.7129, 0.4293, 0.7129, 0.4796, 0.7106, 0.4796, 0.6174, 0.4293, 0.6124, 0.4293, 0.6124, 0.4796, 0.6174, 0.4796, 0.5819, 0.4293, 0.5769, 0.4293, 0.5769, -0.3997, 0.5819, -0.3997, 0.6693, 0.4293, 0.6716, 0.4293, 0.6716, -0.3997, 0.6693, -0.3997, 0.6124, 0.4293, 0.6174, 0.4293, 0.6174, 0.4796, 0.6124, 0.4796, 0.6693, 0.4293, 0.6716, 0.4293, 0.6716, 0.4796, 0.6693, 0.4796, 0.547, 0.4796, 0.5192, 0.5018, 0.5192, 0.5336, 0.547, 0.5336, 0.3244, 0.4796, 0.2966, 0.4796, 0.2966, 0.5336, 0.3244, 0.5336, 0.3801, 0.5018, 0.3522, 0.5018, 0.3522, 0.5336, 0.3801, 0.5336, 0.6846, 0.4293, 0.6976, 0.4293, 0.706, 0.4325, 0.6762, 0.4325, 0.4079, 0.4721, 0.3801, 0.4662, 0.3801, 0.4694, 0.4079, 0.4753, 0.2966, 0.4293, 0.3244, 0.4426, 0.3244, 0.4457, 0.2966, 0.4325, 0.4913, 0.4662, 0.5192, 0.4564, 0.5192, 0.4595, 0.4913, 0.4694, 0.6976, 0.4293, 0.7106, 0.4293, 0.7106, 0.4325, 0.706, 0.4325, 0.5819, 0.4796, 0.5819, 0.4293, 0.6124, 0.4293, 0.6124, 0.4796, 0.7106, -0.3997, 0.7129, -0.3997, 0.7129, 0.4293, 0.7106, 0.4293, 0.5769, 0.4796, 0.5819, 0.4796, 0.5819, 0.4293, 0.5769, 0.4293, 0.7129, 0.4796, 0.7129, 0.4293, 0.7106, 0.4293, 0.6716, 0.4796, 0.6716, 0.4293, 0.7106, 0.4293, 0.7106, 0.4796, 0.6124, 0.4796, 0.6124, 0.4293, 0.5819, 0.4293, 0.5819, 0.4796, 0.6174, -0.3997, 0.6124, -0.3997, 0.6124, 0.4293, 0.6174, 0.4293, 0.6693, -0.3997, 0.6716, -0.3997, 0.6716, 0.4293, 0.6693, 0.4293, 0.6124, -0.3997, 0.6174, -0.3997, 0.6174, 0.4293, 0.6124, 0.4293, 0.6716, 0.4796, 0.6716, 0.4293, 0.6693, 0.4293, 0.5819, 0.4796, 0.5769, 0.4796, 0.5769, 0.4293, 0.5819, 0.4293, 0.7106, 0.4796, 0.7106, 0.4293, 0.6976, 0.4293, 0.6846, 0.4293, 0.6716, 0.4293, 0.6716, 0.4796, 0.4357, 0.4741, 0.4079, 0.4721, 0.4079, 0.4753, 0.4357, 0.4773, 0.4635, 0.4721, 0.4913, 0.4662, 0.4913, 0.4694, 0.4635, 0.4753, 0.6716, 0.4293, 0.6846, 0.4293, 0.6762, 0.4325, 0.6716, 0.4325, 0.4635, 0.4721, 0.4357, 0.4741, 0.4357, 0.4773, 0.4635, 0.4753, 0.4357, 0.4741, 0.4635, 0.4721, 0.4635, 0.4753, 0.4357, 0.4773, 0.4913, 0.4662, 0.4635, 0.4721, 0.4635, 0.4753, 0.4913, 0.4694, 0.3105, 0.4359, 0.2966, 0.4293, 0.2966, 0.4325, 0.3105, 0.4391, 0.4079, 0.4721, 0.4357, 0.4741, 0.4357, 0.4773, 0.4079, 0.4753, 0.5192, 0.4564, 0.4913, 0.4662, 0.4913, 0.4694, 0.5192, 0.4595, 0.547, 0.4426, 0.5748, 0.4293, 0.5748, 0.4325, 0.547, 0.4457, 0.3801, 0.4662, 0.4079, 0.4721, 0.4079, 0.4753, 0.3801, 0.4694, 0.547, 0.4426, 0.5192, 0.4564, 0.5192, 0.4595, 0.547, 0.4457, 0.3522, 0.4564, 0.3244, 0.4426, 0.3244, 0.4457, 0.3522, 0.4595, 0.3522, 0.4564, 0.3801, 0.4662, 0.3801, 0.4694, 0.3522, 0.4595, 0.5748, 0.4293, 0.547, 0.4426, 0.547, 0.4457, 0.5748, 0.4325, 0.3801, 0.4662, 0.3522, 0.4564, 0.3522, 0.4595, 0.3801, 0.4694, 0.3244, 0.4426, 0.3522, 0.4564, 0.3522, 0.4595, 0.3244, 0.4457, 0.3244, 0.4426, 0.3105, 0.4359, 0.3105, 0.4391, 0.3244, 0.4457, 0.5192, 0.4564, 0.547, 0.4426, 0.547, 0.4457, 0.5192, 0.4595, 0.4635, 0.6716, 0.4635, 0.6762, 0.4357, 0.6762, 0.4357, 0.6716, 0.3244, 0.6716, 0.3244, 0.6762, 0.2966, 0.6762, 0.2966, 0.6716, 0.547, 0.6716, 0.547, 0.6762, 0.5192, 0.6762, 0.5192, 0.6716, 0.3244, 0.4457, 0.2966, 0.4325, 0.2966, 0.4796, 0.3244, 0.4796, 0.4913, 0.6716, 0.4913, 0.6762, 0.4635, 0.6762, 0.4635, 0.6716, 0.4079, 0.4753, 0.4357, 0.4773, 0.4357, 0.4796, 0.4079, 0.4796, 0.5192, 0.6716, 0.5192, 0.6762, 0.4913, 0.6762, 0.4913, 0.6716, 0.4357, 0.4773, 0.4079, 0.4753, 0.4079, 0.5018, 0.4357, 0.5018, 0.5748, 0.6716, 0.5748, 0.6762, 0.547, 0.6762, 0.547, 0.6716, 0.3801, 0.4694, 0.4079, 0.4753, 0.4079, 0.5018, 0.3801, 0.5018, 0.5192, 0.706, 0.5192, 0.7106, 0.4913, 0.7106, 0.4913, 0.706, 0.4635, 0.706, 0.4635, 0.7106, 0.4357, 0.7106, 0.4357, 0.706, 0.4357, 0.706, 0.4357, 0.7106, 0.4079, 0.7106, 0.4079, 0.706, 0.706, 0.4457, 0.7106, 0.4457, 0.7106, 0.5018, 0.706, 0.4796, 0.3801, 0.706, 0.3801, 0.7106, 0.3522, 0.7106, 0.3522, 0.706, 0.4635, 0.4753, 0.4357, 0.4773, 0.4357, 0.5018, 0.4635, 0.5018, 0.2966, 0.4325, 0.3244, 0.4457, 0.3244, 0.4796, 0.2966, 0.4796, 0.4357, 0.6716, 0.4357, 0.6762, 0.4079, 0.6762, 0.4079, 0.6716, 0.5192, 0.4595, 0.4913, 0.4694, 0.4913, 0.5018, 0.5192, 0.5018, 0.4079, 0.6716, 0.4079, 0.6762, 0.3801, 0.6762, 0.3801, 0.6716, 0.3801, 0.6716, 0.3801, 0.6762, 0.3522, 0.6762, 0.3522, 0.6716, 0.5748, 0.4325, 0.547, 0.4457, 0.547, 0.4796, 0.5748, 0.4796, 0.3522, 0.6716, 0.3522, 0.6762, 0.3244, 0.6762, 0.3244, 0.6716, 0.3522, 0.4595, 0.3244, 0.4457, 0.3244, 0.4796, 0.3522, 0.5018, 0.2966, 0.706, 0.3244, 0.706, 0.3244, 0.7106, 0.3105, 0.7106, 0.2966, 0.7106, 0.5192, 0.4595, 0.547, 0.4457, 0.547, 0.4796, 0.5192, 0.4796, 0.547, 0.706, 0.5748, 0.706, 0.5748, 0.7106, 0.547, 0.7106, 0.3522, 0.4796, 0.3801, 0.4796, 0.3801, 0.5336, 0.3522, 0.5336, 0.4079, 0.5018, 0.3801, 0.5018, 0.3801, 0.5336, 0.4079, 0.5336, 0.4913, 0.4796, 0.5192, 0.4796, 0.5192, 0.5336, 0.4913, 0.5336, 0.2966, 0.4796, 0.3244, 0.4796, 0.3244, 0.5336, 0.2966, 0.5336, 0.3522, 0.5018, 0.3244, 0.4796, 0.3244, 0.5336, 0.3522, 0.5336, 0.3244, 0.4796, 0.3522, 0.4796, 0.3522, 0.5336, 0.3244, 0.5336, 0.5192, 0.4796, 0.547, 0.4796, 0.547, 0.5336, 0.5192, 0.5336, 0.4357, 0.4773, 0.4635, 0.4753, 0.4635, 0.4796, 0.4357, 0.4796, 0.547, 0.4457, 0.547, 0.4796, 0.5192, 0.5018, 0.5192, 0.4595, 0.4635, 0.4753, 0.4913, 0.4694, 0.4913, 0.4796, 0.4635, 0.4796, 0.3801, 0.4694, 0.4079, 0.4753, 0.4079, 0.4796, 0.3801, 0.4796, 0.4913, 0.4694, 0.4635, 0.4753, 0.4635, 0.5018, 0.4913, 0.5018, 0.3522, 0.4595, 0.3801, 0.4694, 0.3801, 0.4796, 0.3522, 0.4796, 0.547, 0.4457, 0.5748, 0.4325, 0.5748, 0.4796, 0.547, 0.4796, 0.4913, 0.4694, 0.5192, 0.4595, 0.5192, 0.4796, 0.4913, 0.4796, 0.3244, 0.4457, 0.3522, 0.4595, 0.3522, 0.4796, 0.3244, 0.4796, 0.3801, 0.4694, 0.3522, 0.4595, 0.3522, 0.5018, 0.3801, 0.5018, 0.3244, 0.6716, 0.3244, 0.7106, 0.3522, 0.7106, 0.5192, 0.6716, 0.547, 0.7106, 0.547, 0.6716, 0.5748, 0.6716, 0.547, 0.6716, 0.547, 0.7106, 0.4079, 0.6716, 0.4079, 0.7106, 0.4357, 0.7106, 0.4357, 0.6716, 0.4635, 0.7106, 0.4635, 0.6716, 0.4357, 0.6716, 0.4079, 0.6716, 0.4357, 0.7106, 0.2966, 0.6716, 0.3105, 0.7106, 0.3244, 0.7106, 0.3801, 0.6716, 0.3801, 0.7106, 0.4079, 0.6716, 0.3522, 0.6716, 0.3522, 0.7106, 0.3801, 0.6716, 0.5192, 0.6716, 0.4913, 0.6716, 0.4913, 0.7106, 0.5748, 0.7106, 0.5748, 0.6716, 0.547, 0.7106, 0.5192, 0.6716, 0.5192, 0.7106, 0.547, 0.7106, 0.5192, 0.7106, 0.5192, 0.6716, 0.4913, 0.7106, 0.4913, 0.7106, 0.4913, 0.6716, 0.4635, 0.7106, 0.4357, 0.6716, 0.4357, 0.7106, 0.4635, 0.7106, 0.4079, 0.6716, 0.3801, 0.7106, 0.4079, 0.7106, 0.3801, 0.6716, 0.3522, 0.7106, 0.3801, 0.7106, 0.3522, 0.6716, 0.3244, 0.6716, 0.3522, 0.7106, 0.3244, 0.6716, 0.2966, 0.6716, 0.3244, 0.7106, 0.2966, 0.6716, 0.2966, 0.7106, 0.3105, 0.7106, 0.4913, 0.6716, 0.4635, 0.6716, 0.4635, 0.7106, 0.5192, 0.5018, 0.547, 0.4796, 0.547, 0.505, 0.5192, 0.505, 0.7106, 0.5018, 0.706, 0.4796, 0.706, 0.505, 0.7106, 0.4753, 0.706, 0.4753, 0.706, 0.5018, 0.7106, 0.5018, 0.4079, 0.4753, 0.3801, 0.4694, 0.3801, 0.5018, 0.4079, 0.5018, 0.7106, 0.4457, 0.706, 0.4457, 0.706, 0.4796, 0.7106, 0.5018, 0.706, 0.4694, 0.7106, 0.4694, 0.7106, 0.5018, 0.706, 0.5018, 0.3522, 0.4595, 0.3244, 0.4457, 0.3244, 0.5018, 0.3522, 0.5018, 0.706, 0.4595, 0.7106, 0.4595, 0.7106, 0.5018, 0.706, 0.5018, 0.547, 0.4457, 0.5192, 0.4595, 0.5192, 0.5018, 0.547, 0.5018, 0.7106, 0.4694, 0.706, 0.4694, 0.706, 0.5018, 0.7106, 0.5018, 0.7106, 0.4595, 0.706, 0.4595, 0.706, 0.5018, 0.7106, 0.5018, 0.706, 0.4753, 0.7106, 0.4753, 0.7106, 0.5018, 0.706, 0.5018, 0.4913, 0.4694, 0.4635, 0.4753, 0.4635, 0.5018, 0.4913, 0.5018, 0.6174, 0.4796, 0.6174, 0.5495, 0.6124, 0.5495, 0.6124, 0.4796, 0.5769, 0.4796, 0.5769, 0.5495, 0.5819, 0.5495, 0.5819, 0.4796, 0.6716, 0.4796, 0.6716, 0.5495, 0.7106, 0.5495, 0.7106, 0.4796, 0.6101, 0.5042, 0.604, 0.5142, 0.5902, 0.5142, 0.5842, 0.5042, 0.6101, 0.5471, 0.604, 0.5371, 0.604, 0.5142, 0.6101, 0.5042, 0.7129, 0.4796, 0.7129, 0.5495, 0.7106, 0.5495, 0.7106, 0.4796, 0.6124, 0.4796, 0.6124, 0.5495, 0.6174, 0.5495, 0.6174, 0.4796, 0.5819, 0.4796, 0.5819, 0.5495, 0.5769, 0.5495, 0.5769, 0.4796, 0.6716, 0.4796, 0.6716, 0.5495, 0.6693, 0.5495, 0.6693, 0.4796, 0.7106, 0.4796, 0.7106, 0.5495, 0.7129, 0.5495, 0.7129, 0.4796, 0.7106, 0.4796, 0.7106, 0.5495, 0.6716, 0.5495, 0.6716, 0.4796, 0.6693, 0.4796, 0.6693, 0.5495, 0.6716, 0.5495, 0.6716, 0.4796, 0.6101, 0.5042, 0.6124, 0.4796, 0.5819, 0.4796, 0.5842, 0.5042, 0.5842, 0.5471, 0.5819, 0.5495, 0.6124, 0.5495, 0.6101, 0.5471, 0.5842, 0.5042, 0.5819, 0.4796, 0.5819, 0.5495, 0.5842, 0.5471, 0.6101, 0.5471, 0.6124, 0.5495, 0.6124, 0.4796, 0.6101, 0.5042, 0.5842, 0.5042, 0.5819, 0.4796, 0.6124, 0.4796, 0.6101, 0.5042, 0.6101, 0.5471, 0.6124, 0.5495, 0.5819, 0.5495, 0.5842, 0.5471, 0.6101, 0.5042, 0.6124, 0.4796, 0.6124, 0.5495, 0.6101, 0.5471, 0.5842, 0.5471, 0.5819, 0.5495, 0.5819, 0.4796, 0.5842, 0.5042, 0.5902, 0.5142, 0.5902, 0.5371, 0.604, 0.5371, 0.604, 0.5142, 0.5842, 0.5471, 0.5902, 0.5371, 0.604, 0.5371, 0.6101, 0.5471, 0.5842, 0.5471, 0.5902, 0.5371, 0.5902, 0.5142, 0.5842, 0.5042, 0.5842, 0.5042, 0.5902, 0.5142, 0.5902, 0.5371, 0.5842, 0.5471, 0.5842, 0.5042, 0.5902, 0.5142, 0.604, 0.5142, 0.6101, 0.5042, 0.6101, 0.5471, 0.604, 0.5371, 0.5902, 0.5371, 0.5842, 0.5471, 0.6101, 0.5042, 0.604, 0.5142, 0.604, 0.5371, 0.6101, 0.5471, 0.6124, 0.5495, 0.6094, 0.559, 0.5849, 0.559, 0.5819, 0.5495, 0.5192, 0.7023, 0.5192, 0.706, 0.4913, 0.706, 0.4913, 0.7023, 0.4913, 0.7023, 0.4913, 0.706, 0.4635, 0.706, 0.4635, 0.7023, 0.4635, 0.7023, 0.4635, 0.706, 0.4357, 0.706, 0.4357, 0.7023, 0.547, 0.7023, 0.547, 0.706, 0.5192, 0.706, 0.5192, 0.7023, 0.4357, 0.7023, 0.4357, 0.706, 0.4079, 0.706, 0.4079, 0.7023, 0.4079, 0.7023, 0.4079, 0.706, 0.3801, 0.706, 0.3801, 0.7023, 0.3801, 0.7023, 0.3801, 0.706, 0.3522, 0.706, 0.3522, 0.7023, 0.3522, 0.7023, 0.3522, 0.706, 0.3244, 0.706, 0.3244, 0.7023, 0.2966, 0.7023, 0.3244, 0.7023, 0.3244, 0.706, 0.2966, 0.706, 0.547, 0.7023, 0.5748, 0.7023, 0.5748, 0.706, 0.547, 0.706, 0.4913, 0.5018, 0.4635, 0.5018, 0.4635, 0.5336, 0.4913, 0.5336, 0.3801, 0.4796, 0.4079, 0.4796, 0.4079, 0.5336, 0.3801, 0.5336, 0.547, 0.4796, 0.5748, 0.4796, 0.5748, 0.5336, 0.547, 0.5336, 0.4635, 0.4796, 0.4913, 0.4796, 0.4913, 0.5336, 0.4635, 0.5336, 0.4079, 0.4796, 0.4357, 0.4796, 0.4357, 0.5336, 0.4079, 0.5336, 0.4357, 0.4796, 0.4635, 0.4796, 0.4635, 0.5336, 0.4357, 0.5336, 0.5748, 0.4796, 0.547, 0.4796, 0.547, 0.5336, 0.5748, 0.5336, 0.4635, 0.5018, 0.4357, 0.5018, 0.4357, 0.5336, 0.4635, 0.5336, 0.5192, 0.5018, 0.4913, 0.5018, 0.4913, 0.5336, 0.5192, 0.5336, 0.4357, 0.5018, 0.4079, 0.5018, 0.4079, 0.5336, 0.4357, 0.5336, 0.706, 0.5018, 0.7106, 0.5018, 0.706, 0.505, 0.3801, 0.5018, 0.4079, 0.5018, 0.4079, 0.505, 0.3801, 0.505, 0.706, 0.4796, 0.7106, 0.5018, 0.706, 0.505, 0.7106, 0.5018, 0.706, 0.5018, 0.706, 0.505, 0.7106, 0.5018, 0.706, 0.5018, 0.706, 0.505, 0.706, 0.5018, 0.7106, 0.5018, 0.706, 0.505, 0.6762, 0.4796, 0.706, 0.4796, 0.706, 0.5336, 0.7023, 0.5359, 0.6986, 0.5376, 0.6948, 0.5386, 0.6911, 0.539, 0.6874, 0.5386, 0.6836, 0.5376, 0.6799, 0.5359, 0.6762, 0.5336, 0.547, 0.6762, 0.5748, 0.6762, 0.5748, 0.6799, 0.547, 0.6799, 0.547, 0.6799, 0.5748, 0.6799, 0.5748, 0.6836, 0.547, 0.6836, 0.547, 0.6836, 0.5748, 0.6836, 0.5748, 0.6874, 0.547, 0.6874, 0.547, 0.6874, 0.5748, 0.6874, 0.5748, 0.6911, 0.547, 0.6911, 0.547, 0.6911, 0.5748, 0.6911, 0.5748, 0.6948, 0.547, 0.6948, 0.547, 0.6948, 0.5748, 0.6948, 0.5748, 0.6986, 0.547, 0.6986, 0.547, 0.6986, 0.5748, 0.6986, 0.5748, 0.7023, 0.547, 0.7023, 0.2966, 0.6762, 0.3244, 0.6762, 0.3244, 0.6799, 0.2966, 0.6799, 0.2966, 0.6799, 0.3244, 0.6799, 0.3244, 0.6836, 0.2966, 0.6836, 0.2966, 0.6836, 0.3244, 0.6836, 0.3244, 0.6874, 0.2966, 0.6874, 0.2966, 0.6874, 0.3244, 0.6874, 0.3244, 0.6911, 0.2966, 0.6911, 0.2966, 0.6911, 0.3244, 0.6911, 0.3244, 0.6948, 0.2966, 0.6948, 0.2966, 0.6948, 0.3244, 0.6948, 0.3244, 0.6986, 0.2966, 0.6986, 0.2966, 0.6986, 0.3244, 0.6986, 0.3244, 0.7023, 0.2966, 0.7023, 0.3522, 0.6762, 0.3522, 0.6799, 0.3244, 0.6799, 0.3244, 0.6762, 0.3522, 0.6799, 0.3522, 0.6836, 0.3244, 0.6836, 0.3244, 0.6799, 0.3522, 0.6836, 0.3522, 0.6874, 0.3244, 0.6874, 0.3244, 0.6836, 0.3522, 0.6874, 0.3522, 0.6911, 0.3244, 0.6911, 0.3244, 0.6874, 0.3522, 0.6911, 0.3522, 0.6948, 0.3244, 0.6948, 0.3244, 0.6911, 0.3522, 0.6948, 0.3522, 0.6986, 0.3244, 0.6986, 0.3244, 0.6948, 0.3522, 0.6986, 0.3522, 0.7023, 0.3244, 0.7023, 0.3244, 0.6986, 0.3801, 0.6762, 0.3801, 0.6799, 0.3522, 0.6799, 0.3522, 0.6762, 0.3801, 0.6799, 0.3801, 0.6836, 0.3522, 0.6836, 0.3522, 0.6799, 0.3801, 0.6836, 0.3801, 0.6874, 0.3522, 0.6874, 0.3522, 0.6836, 0.3801, 0.6874, 0.3801, 0.6911, 0.3522, 0.6911, 0.3522, 0.6874, 0.3801, 0.6911, 0.3801, 0.6948, 0.3522, 0.6948, 0.3522, 0.6911, 0.3801, 0.6948, 0.3801, 0.6986, 0.3522, 0.6986, 0.3522, 0.6948, 0.3801, 0.6986, 0.3801, 0.7023, 0.3522, 0.7023, 0.3522, 0.6986, 0.4079, 0.6762, 0.4079, 0.6799, 0.3801, 0.6799, 0.3801, 0.6762, 0.4079, 0.6799, 0.4079, 0.6836, 0.3801, 0.6836, 0.3801, 0.6799, 0.4079, 0.6836, 0.4079, 0.6874, 0.3801, 0.6874, 0.3801, 0.6836, 0.4079, 0.6874, 0.4079, 0.6911, 0.3801, 0.6911, 0.3801, 0.6874, 0.4079, 0.6911, 0.4079, 0.6948, 0.3801, 0.6948, 0.3801, 0.6911, 0.4079, 0.6948, 0.4079, 0.6986, 0.3801, 0.6986, 0.3801, 0.6948, 0.4079, 0.6986, 0.4079, 0.7023, 0.3801, 0.7023, 0.3801, 0.6986, 0.4357, 0.6762, 0.4357, 0.6799, 0.4079, 0.6799, 0.4079, 0.6762, 0.4357, 0.6799, 0.4357, 0.6836, 0.4079, 0.6836, 0.4079, 0.6799, 0.4357, 0.6836, 0.4357, 0.6874, 0.4079, 0.6874, 0.4079, 0.6836, 0.4357, 0.6874, 0.4357, 0.6911, 0.4079, 0.6911, 0.4079, 0.6874, 0.4357, 0.6911, 0.4357, 0.6948, 0.4079, 0.6948, 0.4079, 0.6911, 0.4357, 0.6948, 0.4357, 0.6986, 0.4079, 0.6986, 0.4079, 0.6948, 0.4357, 0.6986, 0.4357, 0.7023, 0.4079, 0.7023, 0.4079, 0.6986, 0.547, 0.6762, 0.547, 0.6799, 0.5192, 0.6799, 0.5192, 0.6762, 0.547, 0.6799, 0.547, 0.6836, 0.5192, 0.6836, 0.5192, 0.6799, 0.547, 0.6836, 0.547, 0.6874, 0.5192, 0.6874, 0.5192, 0.6836, 0.547, 0.6874, 0.547, 0.6911, 0.5192, 0.6911, 0.5192, 0.6874, 0.547, 0.6911, 0.547, 0.6948, 0.5192, 0.6948, 0.5192, 0.6911, 0.547, 0.6948, 0.547, 0.6986, 0.5192, 0.6986, 0.5192, 0.6948, 0.547, 0.6986, 0.547, 0.7023, 0.5192, 0.7023, 0.5192, 0.6986, 0.4635, 0.6762, 0.4635, 0.6799, 0.4357, 0.6799, 0.4357, 0.6762, 0.4635, 0.6799, 0.4635, 0.6836, 0.4357, 0.6836, 0.4357, 0.6799, 0.4635, 0.6836, 0.4635, 0.6874, 0.4357, 0.6874, 0.4357, 0.6836, 0.4635, 0.6874, 0.4635, 0.6911, 0.4357, 0.6911, 0.4357, 0.6874, 0.4635, 0.6911, 0.4635, 0.6948, 0.4357, 0.6948, 0.4357, 0.6911, 0.4635, 0.6948, 0.4635, 0.6986, 0.4357, 0.6986, 0.4357, 0.6948, 0.4635, 0.6986, 0.4635, 0.7023, 0.4357, 0.7023, 0.4357, 0.6986, 0.4913, 0.6762, 0.4913, 0.6799, 0.4635, 0.6799, 0.4635, 0.6762, 0.4913, 0.6799, 0.4913, 0.6836, 0.4635, 0.6836, 0.4635, 0.6799, 0.4913, 0.6836, 0.4913, 0.6874, 0.4635, 0.6874, 0.4635, 0.6836, 0.4913, 0.6874, 0.4913, 0.6911, 0.4635, 0.6911, 0.4635, 0.6874, 0.4913, 0.6911, 0.4913, 0.6948, 0.4635, 0.6948, 0.4635, 0.6911, 0.4913, 0.6948, 0.4913, 0.6986, 0.4635, 0.6986, 0.4635, 0.6948, 0.4913, 0.6986, 0.4913, 0.7023, 0.4635, 0.7023, 0.4635, 0.6986, 0.5192, 0.6762, 0.5192, 0.6799, 0.4913, 0.6799, 0.4913, 0.6762, 0.5192, 0.6799, 0.5192, 0.6836, 0.4913, 0.6836, 0.4913, 0.6799, 0.5192, 0.6836, 0.5192, 0.6874, 0.4913, 0.6874, 0.4913, 0.6836, 0.5192, 0.6874, 0.5192, 0.6911, 0.4913, 0.6911, 0.4913, 0.6874, 0.5192, 0.6911, 0.5192, 0.6948, 0.4913, 0.6948, 0.4913, 0.6911, 0.5192, 0.6948, 0.5192, 0.6986, 0.4913, 0.6986, 0.4913, 0.6948, 0.5192, 0.6986, 0.5192, 0.7023, 0.4913, 0.7023, 0.4913, 0.6986, 0.7106, 0.5018, 0.706, 0.5018, 0.706, 0.505, 0.706, 0.5018, 0.7106, 0.5018, 0.706, 0.505, 0.4635, 0.5018, 0.4913, 0.5018, 0.4913, 0.505, 0.4635, 0.505, 0.4079, 0.7106, 0.3801, 0.7106, 0.3801, 0.706, 0.4079, 0.706, 0.4913, 0.7106, 0.4635, 0.7106, 0.4635, 0.706, 0.4913, 0.706, 0.547, 0.7106, 0.5192, 0.7106, 0.5192, 0.706, 0.547, 0.706, 0.6762, 0.4325, 0.706, 0.4325, 0.706, 0.4796, 0.6762, 0.4796, 0.3244, 0.4796, 0.3522, 0.5018, 0.3522, 0.505, 0.3244, 0.505, 0.3522, 0.7106, 0.3244, 0.7106, 0.3244, 0.706, 0.3522, 0.706, 0.604, 0.5142, 0.604, 0.5371, 0.5902, 0.5371, 0.5902, 0.5142, 0.615, 0.7067, 0.6114, 0.7036, 0.6114, 0.6787, 0.615, 0.6755, 0.6693, 0.5495, 0.6737, 0.559, 0.6755, 0.559, 0.6716, 0.5495, 0.7106, 0.5495, 0.7067, 0.559, 0.6755, 0.559, 0.6716, 0.5495, 0.7129, 0.5495, 0.7085, 0.559, 0.7067, 0.559, 0.7106, 0.5495, 0.6716, 0.5495, 0.6755, 0.559, 0.7067, 0.559, 0.7106, 0.5495, 0.6174, 0.5495, 0.6134, 0.559, 0.6094, 0.559, 0.6124, 0.5495, 0.6124, 0.5495, 0.6094, 0.559, 0.6134, 0.559, 0.6174, 0.5495, 0.7106, 0.5495, 0.7067, 0.559, 0.7085, 0.559, 0.7129, 0.5495, 0.5819, 0.5495, 0.5849, 0.559, 0.6094, 0.559, 0.6124, 0.5495, 0.5819, 0.5495, 0.5849, 0.559, 0.581, 0.559, 0.5769, 0.5495, 0.6716, 0.5495, 0.6755, 0.559, 0.6737, 0.559, 0.6693, 0.5495, 0.5769, 0.5495, 0.581, 0.559, 0.5849, 0.559, 0.5819, 0.5495, 0.6069, 0.559, 0.6069, 0.5908, 0.6101, 0.5908, 0.6101, 0.559, 0.6134, 0.6737, 0.6101, 0.6772, 0.6069, 0.6765, 0.6094, 0.6729, 0.6094, 0.7093, 0.6069, 0.7057, 0.6101, 0.7051, 0.6134, 0.7085, 0.5799, 0.7067, 0.5833, 0.7036, 0.5842, 0.7051, 0.581, 0.7085, 0.5849, 0.7093, 0.5874, 0.7057, 0.6069, 0.7057, 0.6094, 0.7093, 0.5799, 0.6755, 0.5833, 0.6787, 0.5833, 0.7036, 0.5799, 0.7067, 0.5849, 0.6729, 0.5874, 0.6765, 0.5842, 0.6772, 0.581, 0.6737, 0.581, 0.7085, 0.5842, 0.7051, 0.5874, 0.7057, 0.5849, 0.7093, 0.6094, 0.6729, 0.6069, 0.6765, 0.5874, 0.6765, 0.5849, 0.6729, 0.615, 0.6755, 0.6114, 0.6787, 0.6101, 0.6772, 0.6134, 0.6737, 0.581, 0.6737, 0.5842, 0.6772, 0.5833, 0.6787, 0.5799, 0.6755, 0.6134, 0.7085, 0.6101, 0.7051, 0.6114, 0.7036, 0.615, 0.7067, 0.5833, 0.7036, 0.5805, 0.7061, 0.5816, 0.7079, 0.5842, 0.7051, 0.7036, 0.559, 0.7036, 0.5908, 0.7051, 0.5908, 0.7051, 0.559, 0.5874, 0.559, 0.5874, 0.5908, 0.6069, 0.5908, 0.6069, 0.559, 0.6787, 0.559, 0.6787, 0.5908, 0.7036, 0.5908, 0.7036, 0.559, 0.5874, 0.559, 0.5874, 0.5908, 0.5842, 0.5908, 0.5842, 0.559, 0.5842, 0.559, 0.5842, 0.5908, 0.5874, 0.5908, 0.5874, 0.559, 0.6069, 0.559, 0.6069, 0.5908, 0.5874, 0.5908, 0.5874, 0.559, 0.6787, 0.559, 0.6787, 0.5908, 0.6772, 0.5908, 0.6772, 0.559, 0.6772, 0.559, 0.6772, 0.5908, 0.6787, 0.5908, 0.6787, 0.559, 0.7051, 0.559, 0.7051, 0.5908, 0.7036, 0.5908, 0.7036, 0.559, 0.7036, 0.559, 0.7036, 0.5908, 0.6787, 0.5908, 0.6787, 0.559, 0.6101, 0.559, 0.6101, 0.5908, 0.6069, 0.5908, 0.6069, 0.559, 0.7061, 0.5908, 0.7076, 0.6003, 0.7095, 0.6003, 0.7079, 0.5908, 0.5874, 0.7057, 0.5854, 0.7086, 0.6089, 0.7086, 0.6069, 0.7057, 0.5833, 0.6787, 0.5805, 0.6762, 0.5805, 0.7061, 0.5833, 0.7036, 0.5874, 0.6765, 0.5854, 0.6736, 0.5816, 0.6744, 0.5842, 0.6772, 0.5842, 0.7051, 0.5816, 0.7079, 0.5854, 0.7086, 0.5874, 0.7057, 0.6069, 0.6765, 0.6089, 0.6736, 0.5854, 0.6736, 0.5874, 0.6765, 0.6114, 0.6787, 0.6143, 0.6762, 0.6127, 0.6744, 0.6101, 0.6772, 0.5842, 0.6772, 0.5816, 0.6744, 0.5805, 0.6762, 0.5833, 0.6787, 0.6101, 0.7051, 0.6127, 0.7079, 0.6143, 0.7061, 0.6114, 0.7036, 0.6114, 0.7036, 0.6143, 0.7061, 0.6143, 0.6762, 0.6114, 0.6787, 0.6101, 0.6772, 0.6127, 0.6744, 0.6089, 0.6736, 0.6069, 0.6765, 0.6069, 0.7057, 0.6089, 0.7086, 0.6127, 0.7079, 0.6101, 0.7051, 0.61, 0.7103, 0.6076, 0.7066, 0.611, 0.706, 0.6143, 0.7095, 0.5854, 0.5908, 0.5842, 0.6003, 0.61, 0.6003, 0.6089, 0.5908, 0.6762, 0.5908, 0.6747, 0.6003, 0.7076, 0.6003, 0.7061, 0.5908, 0.5854, 0.5908, 0.5842, 0.6003, 0.58, 0.6003, 0.5816, 0.5908, 0.5816, 0.5908, 0.58, 0.6003, 0.5842, 0.6003, 0.5854, 0.5908, 0.6089, 0.5908, 0.61, 0.6003, 0.5842, 0.6003, 0.5854, 0.5908, 0.6762, 0.5908, 0.6747, 0.6003, 0.6727, 0.6003, 0.6744, 0.5908, 0.6744, 0.5908, 0.6727, 0.6003, 0.6747, 0.6003, 0.6762, 0.5908, 0.7079, 0.5908, 0.7095, 0.6003, 0.7076, 0.6003, 0.7061, 0.5908, 0.7061, 0.5908, 0.7076, 0.6003, 0.6747, 0.6003, 0.6762, 0.5908, 0.6127, 0.5908, 0.6143, 0.6003, 0.61, 0.6003, 0.6089, 0.5908, 0.6089, 0.5908, 0.61, 0.6003, 0.6143, 0.6003, 0.6127, 0.5908, 0.6076, 0.6003, 0.6076, 0.5971, 0.611, 0.5971, 0.611, 0.6003, 0.5789, 0.7076, 0.5824, 0.7044, 0.5833, 0.706, 0.58, 0.7095, 0.5842, 0.7103, 0.5867, 0.7066, 0.6076, 0.7066, 0.61, 0.7103, 0.5789, 0.6747, 0.5824, 0.6778, 0.5824, 0.7044, 0.5789, 0.7076, 0.5842, 0.6719, 0.5867, 0.6756, 0.5833, 0.6762, 0.58, 0.6727, 0.58, 0.7095, 0.5833, 0.706, 0.5867, 0.7066, 0.5842, 0.7103, 0.61, 0.6719, 0.6076, 0.6756, 0.5867, 0.6756, 0.5842, 0.6719, 0.616, 0.6747, 0.6124, 0.6778, 0.611, 0.6762, 0.6143, 0.6727, 0.58, 0.6727, 0.5833, 0.6762, 0.5824, 0.6778, 0.5789, 0.6747, 0.6143, 0.7095, 0.611, 0.706, 0.6124, 0.7044, 0.616, 0.7076, 0.616, 0.7076, 0.6124, 0.7044, 0.6124, 0.6778, 0.616, 0.6747, 0.6143, 0.6727, 0.611, 0.6762, 0.6076, 0.6756, 0.61, 0.6719, 0.5824, 0.7044, 0.5824, 0.6778, 0.5833, 0.6762, 0.5867, 0.6756, 0.6076, 0.6756, 0.611, 0.6762, 0.6124, 0.6778, 0.6124, 0.7044, 0.611, 0.706, 0.6076, 0.7066, 0.5867, 0.7066, 0.5833, 0.706, 0.7044, 0.6003, 0.7044, 0.5971, 0.706, 0.5971, 0.706, 0.6003, 0.5867, 0.6003, 0.5867, 0.5971, 0.6076, 0.5971, 0.6076, 0.6003, 0.6778, 0.6003, 0.6778, 0.5971, 0.7044, 0.5971, 0.7044, 0.6003, 0.5867, 0.6003, 0.5867, 0.5971, 0.5833, 0.5971, 0.5833, 0.6003, 0.5833, 0.6003, 0.5833, 0.5971, 0.5867, 0.5971, 0.5867, 0.6003, 0.6076, 0.6003, 0.6076, 0.5971, 0.5867, 0.5971, 0.5867, 0.6003, 0.6778, 0.6003, 0.6778, 0.5971, 0.6762, 0.5971, 0.6762, 0.6003, 0.6762, 0.6003, 0.6762, 0.5971, 0.6778, 0.5971, 0.6778, 0.6003, 0.706, 0.6003, 0.706, 0.5971, 0.7044, 0.5971, 0.7044, 0.6003, 0.7044, 0.6003, 0.7044, 0.5971, 0.6778, 0.5971, 0.6778, 0.6003, 0.611, 0.6003, 0.611, 0.5971, 0.6076, 0.5971, 0.6076, 0.6003, 0.2895, 0.4293, 0.3024, 0.4293, 0.3154, 0.4293, 0.3284, 0.4293, 0.3284, -0.3997, 0.2895, -0.3997, 0.5819, 0.4293, 0.6124, 0.4293, 0.6124, -0.3997, 0.5819, -0.3997, 0.6124, 0.4293, 0.5819, 0.4293, 0.5819, -0.3997, 0.6124, -0.3997, 0.3284, 0.4293, 0.2895, 0.4293, 0.2895, -0.3997, 0.3284, -0.3997, 0.6174, 0.2871, 0.6124, 0.2862, 0.5819, 0.2862, 0.5769, 0.2871, 0.5748, 0.2895, 0.5748, 0.3284, 0.5769, 0.3307, 0.5819, 0.3317, 0.6124, 0.3317, 0.6174, 0.3307, 0.6194, 0.3284, 0.6194, 0.2895, 0.2895, 0.4293, 0.2895, -0.3997, 0.2871, -0.3997, 0.2871, 0.4293, 0.5769, 0.4293, 0.5769, -0.3997, 0.5819, -0.3997, 0.5819, 0.4293, 0.2895, 0.4293, 0.2895, 0.4796, 0.2871, 0.4796, 0.2871, 0.4293, 0.6174, 0.4293, 0.6174, 0.4796, 0.6124, 0.4796, 0.6124, 0.4293, 0.5819, 0.4293, 0.5819, -0.3997, 0.5769, -0.3997, 0.5769, 0.4293, 0.3307, 0.4293, 0.3307, -0.3997, 0.3284, -0.3997, 0.3284, 0.4293, 0.6124, 0.4293, 0.6124, 0.4796, 0.6174, 0.4796, 0.6174, 0.4293, 0.3307, 0.4293, 0.3307, 0.4796, 0.3284, 0.4796, 0.3284, 0.4293, 0.547, 0.4796, 0.547, 0.5336, 0.5192, 0.5336, 0.5192, 0.5018, 0.3244, 0.4796, 0.3244, 0.5336, 0.2966, 0.5336, 0.2966, 0.4796, 0.3801, 0.5018, 0.3801, 0.5336, 0.3522, 0.5336, 0.3522, 0.5018, 0.3154, 0.4293, 0.3239, 0.4325, 0.294, 0.4325, 0.3024, 0.4293, 0.4079, 0.4721, 0.4079, 0.4753, 0.3801, 0.4694, 0.3801, 0.4662, 0.2966, 0.4293, 0.2966, 0.4325, 0.3244, 0.4457, 0.3244, 0.4426, 0.4913, 0.4662, 0.4913, 0.4694, 0.5192, 0.4595, 0.5192, 0.4564, 0.3024, 0.4293, 0.294, 0.4325, 0.2895, 0.4325, 0.2895, 0.4293, 0.5819, 0.4796, 0.6124, 0.4796, 0.6124, 0.4293, 0.5819, 0.4293, 0.2895, -0.3997, 0.2895, 0.4293, 0.2871, 0.4293, 0.2871, -0.3997, 0.5769, 0.4796, 0.5769, 0.4293, 0.5819, 0.4293, 0.5819, 0.4796, 0.2895, 0.4293, 0.2871, 0.4293, 0.2871, 0.4796, 0.3284, 0.4796, 0.2895, 0.4796, 0.2895, 0.4293, 0.3284, 0.4293, 0.6124, 0.4796, 0.5819, 0.4796, 0.5819, 0.4293, 0.6124, 0.4293, 0.6174, -0.3997, 0.6174, 0.4293, 0.6124, 0.4293, 0.6124, -0.3997, 0.3307, -0.3997, 0.3307, 0.4293, 0.3284, 0.4293, 0.3284, -0.3997, 0.6124, -0.3997, 0.6124, 0.4293, 0.6174, 0.4293, 0.6174, -0.3997, 0.3307, 0.4293, 0.3284, 0.4293, 0.3284, 0.4796, 0.5819, 0.4796, 0.5819, 0.4293, 0.5769, 0.4293, 0.5769, 0.4796, 0.2895, 0.4796, 0.3284, 0.4796, 0.3284, 0.4293, 0.3154, 0.4293, 0.3024, 0.4293, 0.2895, 0.4293, 0.4357, 0.4741, 0.4357, 0.4773, 0.4079, 0.4753, 0.4079, 0.4721, 0.4635, 0.4721, 0.4635, 0.4753, 0.4913, 0.4694, 0.4913, 0.4662, 0.3284, 0.4293, 0.3284, 0.4325, 0.3239, 0.4325, 0.3154, 0.4293, 0.4635, 0.4721, 0.4635, 0.4753, 0.4357, 0.4773, 0.4357, 0.4741, 0.4357, 0.4741, 0.4357, 0.4773, 0.4635, 0.4753, 0.4635, 0.4721, 0.4913, 0.4662, 0.4913, 0.4694, 0.4635, 0.4753, 0.4635, 0.4721, 0.3105, 0.4359, 0.3105, 0.4391, 0.2966, 0.4325, 0.2966, 0.4293, 0.4079, 0.4721, 0.4079, 0.4753, 0.4357, 0.4773, 0.4357, 0.4741, 0.5192, 0.4564, 0.5192, 0.4595, 0.4913, 0.4694, 0.4913, 0.4662, 0.547, 0.4426, 0.547, 0.4457, 0.5748, 0.4325, 0.5748, 0.4293, 0.3801, 0.4662, 0.3801, 0.4694, 0.4079, 0.4753, 0.4079, 0.4721, 0.547, 0.4426, 0.547, 0.4457, 0.5192, 0.4595, 0.5192, 0.4564, 0.3522, 0.4564, 0.3522, 0.4595, 0.3244, 0.4457, 0.3244, 0.4426, 0.3522, 0.4564, 0.3522, 0.4595, 0.3801, 0.4694, 0.3801, 0.4662, 0.5748, 0.4293, 0.5748, 0.4325, 0.547, 0.4457, 0.547, 0.4426, 0.3801, 0.4662, 0.3801, 0.4694, 0.3522, 0.4595, 0.3522, 0.4564, 0.3244, 0.4426, 0.3244, 0.4457, 0.3522, 0.4595, 0.3522, 0.4564, 0.3244, 0.4426, 0.3244, 0.4457, 0.3105, 0.4391, 0.3105, 0.4359, 0.5192, 0.4564, 0.5192, 0.4595, 0.547, 0.4457, 0.547, 0.4426, 0.4635, 0.3284, 0.4357, 0.3284, 0.4357, 0.3239, 0.4635, 0.3239, 0.3244, 0.3284, 0.2966, 0.3284, 0.2966, 0.3239, 0.3244, 0.3239, 0.547, 0.3284, 0.5192, 0.3284, 0.5192, 0.3239, 0.547, 0.3239, 0.3244, 0.4457, 0.3244, 0.4796, 0.2966, 0.4796, 0.2966, 0.4325, 0.4913, 0.3284, 0.4635, 0.3284, 0.4635, 0.3239, 0.4913, 0.3239, 0.4079, 0.4753, 0.4079, 0.4796, 0.4357, 0.4796, 0.4357, 0.4773, 0.5192, 0.3284, 0.4913, 0.3284, 0.4913, 0.3239, 0.5192, 0.3239, 0.4357, 0.4773, 0.4357, 0.5018, 0.4079, 0.5018, 0.4079, 0.4753, 0.5748, 0.3284, 0.547, 0.3284, 0.547, 0.3239, 0.5748, 0.3239, 0.3801, 0.4694, 0.4079, 0.4753, 0.4079, 0.5018, 0.3801, 0.5018, 0.5192, 0.294, 0.4913, 0.294, 0.4913, 0.2895, 0.5192, 0.2895, 0.4635, 0.294, 0.4357, 0.294, 0.4357, 0.2895, 0.4635, 0.2895, 0.4357, 0.294, 0.4079, 0.294, 0.4079, 0.2895, 0.4357, 0.2895, 0.294, 0.4457, 0.294, 0.4796, 0.2895, 0.5018, 0.2895, 0.4457, 0.3801, 0.294, 0.3522, 0.294, 0.3522, 0.2895, 0.3801, 0.2895, 0.4635, 0.4753, 0.4635, 0.5018, 0.4357, 0.5018, 0.4357, 0.4773, 0.2966, 0.4325, 0.2966, 0.4796, 0.3244, 0.4796, 0.3244, 0.4457, 0.4357, 0.3284, 0.4079, 0.3284, 0.4079, 0.3239, 0.4357, 0.3239, 0.5192, 0.4595, 0.5192, 0.5018, 0.4913, 0.5018, 0.4913, 0.4694, 0.4079, 0.3284, 0.3801, 0.3284, 0.3801, 0.3239, 0.4079, 0.3239, 0.3801, 0.3284, 0.3522, 0.3284, 0.3522, 0.3239, 0.3801, 0.3239, 0.5748, 0.4325, 0.5748, 0.4796, 0.547, 0.4796, 0.547, 0.4457, 0.3522, 0.3284, 0.3244, 0.3284, 0.3244, 0.3239, 0.3522, 0.3239, 0.3522, 0.4595, 0.3244, 0.4457, 0.3244, 0.4796, 0.3522, 0.5018, 0.2966, 0.294, 0.2966, 0.2895, 0.3105, 0.2895, 0.3244, 0.2895, 0.3244, 0.294, 0.5192, 0.4595, 0.5192, 0.4796, 0.547, 0.4796, 0.547, 0.4457, 0.547, 0.294, 0.547, 0.2895, 0.5748, 0.2895, 0.5748, 0.294, 0.3522, 0.4796, 0.3522, 0.5336, 0.3801, 0.5336, 0.3801, 0.4796, 0.4079, 0.5018, 0.4079, 0.5336, 0.3801, 0.5336, 0.3801, 0.5018, 0.4913, 0.4796, 0.4913, 0.5336, 0.5192, 0.5336, 0.5192, 0.4796, 0.2966, 0.4796, 0.2966, 0.5336, 0.3244, 0.5336, 0.3244, 0.4796, 0.3522, 0.5018, 0.3522, 0.5336, 0.3244, 0.5336, 0.3244, 0.4796, 0.3244, 0.4796, 0.3244, 0.5336, 0.3522, 0.5336, 0.3522, 0.4796, 0.5192, 0.4796, 0.5192, 0.5336, 0.547, 0.5336, 0.547, 0.4796, 0.4357, 0.4773, 0.4357, 0.4796, 0.4635, 0.4796, 0.4635, 0.4753, 0.547, 0.4457, 0.547, 0.4796, 0.5192, 0.5018, 0.5192, 0.4595, 0.4635, 0.4753, 0.4635, 0.4796, 0.4913, 0.4796, 0.4913, 0.4694, 0.3801, 0.4694, 0.3801, 0.4796, 0.4079, 0.4796, 0.4079, 0.4753, 0.4913, 0.4694, 0.4913, 0.5018, 0.4635, 0.5018, 0.4635, 0.4753, 0.3522, 0.4595, 0.3522, 0.4796, 0.3801, 0.4796, 0.3801, 0.4694, 0.547, 0.4457, 0.547, 0.4796, 0.5748, 0.4796, 0.5748, 0.4325, 0.4913, 0.4694, 0.4913, 0.4796, 0.5192, 0.4796, 0.5192, 0.4595, 0.3244, 0.4457, 0.3244, 0.4796, 0.3522, 0.4796, 0.3522, 0.4595, 0.3801, 0.4694, 0.3801, 0.5018, 0.3522, 0.5018, 0.3522, 0.4595, 0.3244, 0.3284, 0.3522, 0.2895, 0.3244, 0.2895, 0.5192, 0.3284, 0.547, 0.3284, 0.547, 0.2895, 0.5748, 0.3284, 0.547, 0.2895, 0.547, 0.3284, 0.4079, 0.3284, 0.4357, 0.2895, 0.4079, 0.2895, 0.4357, 0.3284, 0.4635, 0.3284, 0.4635, 0.2895, 0.4357, 0.3284, 0.4357, 0.2895, 0.4079, 0.3284, 0.2966, 0.3284, 0.3244, 0.2895, 0.3105, 0.2895, 0.3801, 0.3284, 0.4079, 0.3284, 0.3801, 0.2895, 0.3522, 0.3284, 0.3801, 0.3284, 0.3522, 0.2895, 0.5192, 0.3284, 0.4913, 0.2895, 0.4913, 0.3284, 0.5748, 0.2895, 0.547, 0.2895, 0.5748, 0.3284, 0.5192, 0.3284, 0.547, 0.2895, 0.5192, 0.2895, 0.5192, 0.2895, 0.4913, 0.2895, 0.5192, 0.3284, 0.4913, 0.2895, 0.4635, 0.2895, 0.4913, 0.3284, 0.4357, 0.3284, 0.4635, 0.2895, 0.4357, 0.2895, 0.4079, 0.3284, 0.4079, 0.2895, 0.3801, 0.2895, 0.3801, 0.3284, 0.3801, 0.2895, 0.3522, 0.2895, 0.3522, 0.3284, 0.3522, 0.2895, 0.3244, 0.3284, 0.3244, 0.3284, 0.3244, 0.2895, 0.2966, 0.3284, 0.2966, 0.3284, 0.3105, 0.2895, 0.2966, 0.2895, 0.4913, 0.3284, 0.4635, 0.2895, 0.4635, 0.3284, 0.5192, 0.5018, 0.5192, 0.505, 0.547, 0.505, 0.547, 0.4796, 0.2895, 0.5018, 0.294, 0.505, 0.294, 0.4796, 0.2895, 0.4753, 0.2895, 0.5018, 0.294, 0.5018, 0.294, 0.4753, 0.4079, 0.4753, 0.4079, 0.5018, 0.3801, 0.5018, 0.3801, 0.4694, 0.2895, 0.4457, 0.2895, 0.5018, 0.294, 0.4796, 0.294, 0.4457, 0.294, 0.4694, 0.294, 0.5018, 0.2895, 0.5018, 0.2895, 0.4694, 0.3522, 0.4595, 0.3522, 0.5018, 0.3244, 0.5018, 0.3244, 0.4457, 0.294, 0.4595, 0.294, 0.5018, 0.2895, 0.5018, 0.2895, 0.4595, 0.547, 0.4457, 0.547, 0.5018, 0.5192, 0.5018, 0.5192, 0.4595, 0.2895, 0.4694, 0.2895, 0.5018, 0.294, 0.5018, 0.294, 0.4694, 0.2895, 0.4595, 0.2895, 0.5018, 0.294, 0.5018, 0.294, 0.4595, 0.294, 0.4753, 0.294, 0.5018, 0.2895, 0.5018, 0.2895, 0.4753, 0.4913, 0.4694, 0.4913, 0.5018, 0.4635, 0.5018, 0.4635, 0.4753, 0.6174, 0.4796, 0.6124, 0.4796, 0.6124, 0.5495, 0.6174, 0.5495, 0.5769, 0.4796, 0.5819, 0.4796, 0.5819, 0.5495, 0.5769, 0.5495, 0.3284, 0.4796, 0.2895, 0.4796, 0.2895, 0.5495, 0.3284, 0.5495, 0.6101, 0.5042, 0.5842, 0.5042, 0.5902, 0.5142, 0.604, 0.5142, 0.6101, 0.5471, 0.6101, 0.5042, 0.604, 0.5142, 0.604, 0.5371, 0.2871, 0.4796, 0.2895, 0.4796, 0.2895, 0.5495, 0.2871, 0.5495, 0.6124, 0.4796, 0.6174, 0.4796, 0.6174, 0.5495, 0.6124, 0.5495, 0.5819, 0.4796, 0.5769, 0.4796, 0.5769, 0.5495, 0.5819, 0.5495, 0.3284, 0.4796, 0.3307, 0.4796, 0.3307, 0.5495, 0.3284, 0.5495, 0.2895, 0.4796, 0.2871, 0.4796, 0.2871, 0.5495, 0.2895, 0.5495, 0.2895, 0.4796, 0.3284, 0.4796, 0.3284, 0.5495, 0.2895, 0.5495, 0.3307, 0.4796, 0.3284, 0.4796, 0.3284, 0.5495, 0.3307, 0.5495, 0.6101, 0.5042, 0.5842, 0.5042, 0.5819, 0.4796, 0.6124, 0.4796, 0.5842, 0.5471, 0.6101, 0.5471, 0.6124, 0.5495, 0.5819, 0.5495, 0.5842, 0.5042, 0.5842, 0.5471, 0.5819, 0.5495, 0.5819, 0.4796, 0.6101, 0.5471, 0.6101, 0.5042, 0.6124, 0.4796, 0.6124, 0.5495, 0.5842, 0.5042, 0.6101, 0.5042, 0.6124, 0.4796, 0.5819, 0.4796, 0.6101, 0.5471, 0.5842, 0.5471, 0.5819, 0.5495, 0.6124, 0.5495, 0.6101, 0.5042, 0.6101, 0.5471, 0.6124, 0.5495, 0.6124, 0.4796, 0.5842, 0.5471, 0.5842, 0.5042, 0.5819, 0.4796, 0.5819, 0.5495, 0.5902, 0.5142, 0.604, 0.5142, 0.604, 0.5371, 0.5902, 0.5371, 0.5842, 0.5471, 0.6101, 0.5471, 0.604, 0.5371, 0.5902, 0.5371, 0.5842, 0.5471, 0.5842, 0.5042, 0.5902, 0.5142, 0.5902, 0.5371, 0.5842, 0.5042, 0.5842, 0.5471, 0.5902, 0.5371, 0.5902, 0.5142, 0.5842, 0.5042, 0.6101, 0.5042, 0.604, 0.5142, 0.5902, 0.5142, 0.6101, 0.5471, 0.5842, 0.5471, 0.5902, 0.5371, 0.604, 0.5371, 0.6101, 0.5042, 0.6101, 0.5471, 0.604, 0.5371, 0.604, 0.5142, 0.6124, 0.5495, 0.5819, 0.5495, 0.5849, 0.559, 0.6094, 0.559, 0.5192, 0.2977, 0.4913, 0.2977, 0.4913, 0.294, 0.5192, 0.294, 0.4913, 0.2977, 0.4635, 0.2977, 0.4635, 0.294, 0.4913, 0.294, 0.4635, 0.2977, 0.4357, 0.2977, 0.4357, 0.294, 0.4635, 0.294, 0.547, 0.2977, 0.5192, 0.2977, 0.5192, 0.294, 0.547, 0.294, 0.4357, 0.2977, 0.4079, 0.2977, 0.4079, 0.294, 0.4357, 0.294, 0.4079, 0.2977, 0.3801, 0.2977, 0.3801, 0.294, 0.4079, 0.294, 0.3801, 0.2977, 0.3522, 0.2977, 0.3522, 0.294, 0.3801, 0.294, 0.3522, 0.2977, 0.3244, 0.2977, 0.3244, 0.294, 0.3522, 0.294, 0.2966, 0.2977, 0.2966, 0.294, 0.3244, 0.294, 0.3244, 0.2977, 0.547, 0.2977, 0.547, 0.294, 0.5748, 0.294, 0.5748, 0.2977, 0.4913, 0.5018, 0.4913, 0.5336, 0.4635, 0.5336, 0.4635, 0.5018, 0.3801, 0.4796, 0.3801, 0.5336, 0.4079, 0.5336, 0.4079, 0.4796, 0.547, 0.4796, 0.547, 0.5336, 0.5748, 0.5336, 0.5748, 0.4796, 0.4635, 0.4796, 0.4635, 0.5336, 0.4913, 0.5336, 0.4913, 0.4796, 0.4079, 0.4796, 0.4079, 0.5336, 0.4357, 0.5336, 0.4357, 0.4796, 0.4357, 0.4796, 0.4357, 0.5336, 0.4635, 0.5336, 0.4635, 0.4796, 0.5748, 0.4796, 0.5748, 0.5336, 0.547, 0.5336, 0.547, 0.4796, 0.4635, 0.5018, 0.4635, 0.5336, 0.4357, 0.5336, 0.4357, 0.5018, 0.5192, 0.5018, 0.5192, 0.5336, 0.4913, 0.5336, 0.4913, 0.5018, 0.4357, 0.5018, 0.4357, 0.5336, 0.4079, 0.5336, 0.4079, 0.5018, 0.294, 0.5018, 0.294, 0.505, 0.2895, 0.5018, 0.3801, 0.5018, 0.3801, 0.505, 0.4079, 0.505, 0.4079, 0.5018, 0.294, 0.4796, 0.294, 0.505, 0.2895, 0.5018, 0.2895, 0.5018, 0.294, 0.505, 0.294, 0.5018, 0.2895, 0.5018, 0.294, 0.505, 0.294, 0.5018, 0.294, 0.5018, 0.294, 0.505, 0.2895, 0.5018, 0.3239, 0.4796, 0.3239, 0.5336, 0.3201, 0.5359, 0.3164, 0.5376, 0.3127, 0.5386, 0.3089, 0.539, 0.3052, 0.5386, 0.3015, 0.5376, 0.2977, 0.5359, 0.294, 0.5336, 0.294, 0.4796, 0.547, 0.3239, 0.547, 0.3201, 0.5748, 0.3201, 0.5748, 0.3239, 0.547, 0.3201, 0.547, 0.3164, 0.5748, 0.3164, 0.5748, 0.3201, 0.547, 0.3164, 0.547, 0.3127, 0.5748, 0.3127, 0.5748, 0.3164, 0.547, 0.3127, 0.547, 0.3089, 0.5748, 0.3089, 0.5748, 0.3127, 0.547, 0.3089, 0.547, 0.3052, 0.5748, 0.3052, 0.5748, 0.3089, 0.547, 0.3052, 0.547, 0.3015, 0.5748, 0.3015, 0.5748, 0.3052, 0.547, 0.3015, 0.547, 0.2977, 0.5748, 0.2977, 0.5748, 0.3015, 0.2966, 0.3239, 0.2966, 0.3201, 0.3244, 0.3201, 0.3244, 0.3239, 0.2966, 0.3201, 0.2966, 0.3164, 0.3244, 0.3164, 0.3244, 0.3201, 0.2966, 0.3164, 0.2966, 0.3127, 0.3244, 0.3127, 0.3244, 0.3164, 0.2966, 0.3127, 0.2966, 0.3089, 0.3244, 0.3089, 0.3244, 0.3127, 0.2966, 0.3089, 0.2966, 0.3052, 0.3244, 0.3052, 0.3244, 0.3089, 0.2966, 0.3052, 0.2966, 0.3015, 0.3244, 0.3015, 0.3244, 0.3052, 0.2966, 0.3015, 0.2966, 0.2977, 0.3244, 0.2977, 0.3244, 0.3015, 0.3522, 0.3239, 0.3244, 0.3239, 0.3244, 0.3201, 0.3522, 0.3201, 0.3522, 0.3201, 0.3244, 0.3201, 0.3244, 0.3164, 0.3522, 0.3164, 0.3522, 0.3164, 0.3244, 0.3164, 0.3244, 0.3127, 0.3522, 0.3127, 0.3522, 0.3127, 0.3244, 0.3127, 0.3244, 0.3089, 0.3522, 0.3089, 0.3522, 0.3089, 0.3244, 0.3089, 0.3244, 0.3052, 0.3522, 0.3052, 0.3522, 0.3052, 0.3244, 0.3052, 0.3244, 0.3015, 0.3522, 0.3015, 0.3522, 0.3015, 0.3244, 0.3015, 0.3244, 0.2977, 0.3522, 0.2977, 0.3801, 0.3239, 0.3522, 0.3239, 0.3522, 0.3201, 0.3801, 0.3201, 0.3801, 0.3201, 0.3522, 0.3201, 0.3522, 0.3164, 0.3801, 0.3164, 0.3801, 0.3164, 0.3522, 0.3164, 0.3522, 0.3127, 0.3801, 0.3127, 0.3801, 0.3127, 0.3522, 0.3127, 0.3522, 0.3089, 0.3801, 0.3089, 0.3801, 0.3089, 0.3522, 0.3089, 0.3522, 0.3052, 0.3801, 0.3052, 0.3801, 0.3052, 0.3522, 0.3052, 0.3522, 0.3015, 0.3801, 0.3015, 0.3801, 0.3015, 0.3522, 0.3015, 0.3522, 0.2977, 0.3801, 0.2977, 0.4079, 0.3239, 0.3801, 0.3239, 0.3801, 0.3201, 0.4079, 0.3201, 0.4079, 0.3201, 0.3801, 0.3201, 0.3801, 0.3164, 0.4079, 0.3164, 0.4079, 0.3164, 0.3801, 0.3164, 0.3801, 0.3127, 0.4079, 0.3127, 0.4079, 0.3127, 0.3801, 0.3127, 0.3801, 0.3089, 0.4079, 0.3089, 0.4079, 0.3089, 0.3801, 0.3089, 0.3801, 0.3052, 0.4079, 0.3052, 0.4079, 0.3052, 0.3801, 0.3052, 0.3801, 0.3015, 0.4079, 0.3015, 0.4079, 0.3015, 0.3801, 0.3015, 0.3801, 0.2977, 0.4079, 0.2977, 0.4357, 0.3239, 0.4079, 0.3239, 0.4079, 0.3201, 0.4357, 0.3201, 0.4357, 0.3201, 0.4079, 0.3201, 0.4079, 0.3164, 0.4357, 0.3164, 0.4357, 0.3164, 0.4079, 0.3164, 0.4079, 0.3127, 0.4357, 0.3127, 0.4357, 0.3127, 0.4079, 0.3127, 0.4079, 0.3089, 0.4357, 0.3089, 0.4357, 0.3089, 0.4079, 0.3089, 0.4079, 0.3052, 0.4357, 0.3052, 0.4357, 0.3052, 0.4079, 0.3052, 0.4079, 0.3015, 0.4357, 0.3015, 0.4357, 0.3015, 0.4079, 0.3015, 0.4079, 0.2977, 0.4357, 0.2977, 0.547, 0.3239, 0.5192, 0.3239, 0.5192, 0.3201, 0.547, 0.3201, 0.547, 0.3201, 0.5192, 0.3201, 0.5192, 0.3164, 0.547, 0.3164, 0.547, 0.3164, 0.5192, 0.3164, 0.5192, 0.3127, 0.547, 0.3127, 0.547, 0.3127, 0.5192, 0.3127, 0.5192, 0.3089, 0.547, 0.3089, 0.547, 0.3089, 0.5192, 0.3089, 0.5192, 0.3052, 0.547, 0.3052, 0.547, 0.3052, 0.5192, 0.3052, 0.5192, 0.3015, 0.547, 0.3015, 0.547, 0.3015, 0.5192, 0.3015, 0.5192, 0.2977, 0.547, 0.2977, 0.4635, 0.3239, 0.4357, 0.3239, 0.4357, 0.3201, 0.4635, 0.3201, 0.4635, 0.3201, 0.4357, 0.3201, 0.4357, 0.3164, 0.4635, 0.3164, 0.4635, 0.3164, 0.4357, 0.3164, 0.4357, 0.3127, 0.4635, 0.3127, 0.4635, 0.3127, 0.4357, 0.3127, 0.4357, 0.3089, 0.4635, 0.3089, 0.4635, 0.3089, 0.4357, 0.3089, 0.4357, 0.3052, 0.4635, 0.3052, 0.4635, 0.3052, 0.4357, 0.3052, 0.4357, 0.3015, 0.4635, 0.3015, 0.4635, 0.3015, 0.4357, 0.3015, 0.4357, 0.2977, 0.4635, 0.2977, 0.4913, 0.3239, 0.4635, 0.3239, 0.4635, 0.3201, 0.4913, 0.3201, 0.4913, 0.3201, 0.4635, 0.3201, 0.4635, 0.3164, 0.4913, 0.3164, 0.4913, 0.3164, 0.4635, 0.3164, 0.4635, 0.3127, 0.4913, 0.3127, 0.4913, 0.3127, 0.4635, 0.3127, 0.4635, 0.3089, 0.4913, 0.3089, 0.4913, 0.3089, 0.4635, 0.3089, 0.4635, 0.3052, 0.4913, 0.3052, 0.4913, 0.3052, 0.4635, 0.3052, 0.4635, 0.3015, 0.4913, 0.3015, 0.4913, 0.3015, 0.4635, 0.3015, 0.4635, 0.2977, 0.4913, 0.2977, 0.5192, 0.3239, 0.4913, 0.3239, 0.4913, 0.3201, 0.5192, 0.3201, 0.5192, 0.3201, 0.4913, 0.3201, 0.4913, 0.3164, 0.5192, 0.3164, 0.5192, 0.3164, 0.4913, 0.3164, 0.4913, 0.3127, 0.5192, 0.3127, 0.5192, 0.3127, 0.4913, 0.3127, 0.4913, 0.3089, 0.5192, 0.3089, 0.5192, 0.3089, 0.4913, 0.3089, 0.4913, 0.3052, 0.5192, 0.3052, 0.5192, 0.3052, 0.4913, 0.3052, 0.4913, 0.3015, 0.5192, 0.3015, 0.5192, 0.3015, 0.4913, 0.3015, 0.4913, 0.2977, 0.5192, 0.2977, 0.2895, 0.5018, 0.294, 0.505, 0.294, 0.5018, 0.294, 0.5018, 0.294, 0.505, 0.2895, 0.5018, 0.4635, 0.5018, 0.4635, 0.505, 0.4913, 0.505, 0.4913, 0.5018, 0.4079, 0.2895, 0.4079, 0.294, 0.3801, 0.294, 0.3801, 0.2895, 0.4913, 0.2895, 0.4913, 0.294, 0.4635, 0.294, 0.4635, 0.2895, 0.547, 0.2895, 0.547, 0.294, 0.5192, 0.294, 0.5192, 0.2895, 0.3239, 0.4325, 0.3239, 0.4796, 0.294, 0.4796, 0.294, 0.4325, 0.3244, 0.4796, 0.3244, 0.505, 0.3522, 0.505, 0.3522, 0.5018, 0.3522, 0.2895, 0.3522, 0.294, 0.3244, 0.294, 0.3244, 0.2895, 0.604, 0.5142, 0.5902, 0.5142, 0.5902, 0.5371, 0.604, 0.5371, 0.615, 0.2934, 0.615, 0.3245, 0.6114, 0.3214, 0.6114, 0.2965, 0.3307, 0.5495, 0.3284, 0.5495, 0.3245, 0.559, 0.3264, 0.559, 0.2895, 0.5495, 0.3284, 0.5495, 0.3245, 0.559, 0.2934, 0.559, 0.2871, 0.5495, 0.2895, 0.5495, 0.2934, 0.559, 0.2915, 0.559, 0.3284, 0.5495, 0.2895, 0.5495, 0.2934, 0.559, 0.3245, 0.559, 0.6174, 0.5495, 0.6124, 0.5495, 0.6094, 0.559, 0.6134, 0.559, 0.6124, 0.5495, 0.6174, 0.5495, 0.6134, 0.559, 0.6094, 0.559, 0.2895, 0.5495, 0.2871, 0.5495, 0.2915, 0.559, 0.2934, 0.559, 0.5819, 0.5495, 0.6124, 0.5495, 0.6094, 0.559, 0.5849, 0.559, 0.5819, 0.5495, 0.5769, 0.5495, 0.581, 0.559, 0.5849, 0.559, 0.3284, 0.5495, 0.3307, 0.5495, 0.3264, 0.559, 0.3245, 0.559, 0.5769, 0.5495, 0.5819, 0.5495, 0.5849, 0.559, 0.581, 0.559, 0.6069, 0.559, 0.6101, 0.559, 0.6101, 0.5908, 0.6069, 0.5908, 0.6134, 0.3264, 0.6094, 0.3271, 0.6069, 0.3235, 0.6101, 0.3229, 0.6094, 0.2907, 0.6134, 0.2915, 0.6101, 0.295, 0.6069, 0.2944, 0.5799, 0.2934, 0.581, 0.2915, 0.5842, 0.295, 0.5833, 0.2965, 0.5849, 0.2907, 0.6094, 0.2907, 0.6069, 0.2944, 0.5874, 0.2944, 0.5799, 0.3245, 0.5799, 0.2934, 0.5833, 0.2965, 0.5833, 0.3214, 0.5849, 0.3271, 0.581, 0.3264, 0.5842, 0.3229, 0.5874, 0.3235, 0.581, 0.2915, 0.5849, 0.2907, 0.5874, 0.2944, 0.5842, 0.295, 0.6094, 0.3271, 0.5849, 0.3271, 0.5874, 0.3235, 0.6069, 0.3235, 0.615, 0.3245, 0.6134, 0.3264, 0.6101, 0.3229, 0.6114, 0.3214, 0.581, 0.3264, 0.5799, 0.3245, 0.5833, 0.3214, 0.5842, 0.3229, 0.6134, 0.2915, 0.615, 0.2934, 0.6114, 0.2965, 0.6101, 0.295, 0.5833, 0.2965, 0.5842, 0.295, 0.5816, 0.2922, 0.5805, 0.294, 0.2965, 0.559, 0.295, 0.559, 0.295, 0.5908, 0.2965, 0.5908, 0.5874, 0.559, 0.6069, 0.559, 0.6069, 0.5908, 0.5874, 0.5908, 0.3214, 0.559, 0.2965, 0.559, 0.2965, 0.5908, 0.3214, 0.5908, 0.5874, 0.559, 0.5842, 0.559, 0.5842, 0.5908, 0.5874, 0.5908, 0.5842, 0.559, 0.5874, 0.559, 0.5874, 0.5908, 0.5842, 0.5908, 0.6069, 0.559, 0.5874, 0.559, 0.5874, 0.5908, 0.6069, 0.5908, 0.3214, 0.559, 0.3229, 0.559, 0.3229, 0.5908, 0.3214, 0.5908, 0.3229, 0.559, 0.3214, 0.559, 0.3214, 0.5908, 0.3229, 0.5908, 0.295, 0.559, 0.2965, 0.559, 0.2965, 0.5908, 0.295, 0.5908, 0.2965, 0.559, 0.3214, 0.559, 0.3214, 0.5908, 0.2965, 0.5908, 0.6101, 0.559, 0.6069, 0.559, 0.6069, 0.5908, 0.6101, 0.5908, 0.294, 0.5908, 0.2922, 0.5908, 0.2905, 0.6003, 0.2925, 0.6003, 0.5874, 0.2944, 0.6069, 0.2944, 0.6089, 0.2914, 0.5854, 0.2914, 0.5833, 0.3214, 0.5833, 0.2965, 0.5805, 0.294, 0.5805, 0.3239, 0.5874, 0.3235, 0.5842, 0.3229, 0.5816, 0.3257, 0.5854, 0.3264, 0.5842, 0.295, 0.5874, 0.2944, 0.5854, 0.2914, 0.5816, 0.2922, 0.6069, 0.3235, 0.5874, 0.3235, 0.5854, 0.3264, 0.6089, 0.3264, 0.6114, 0.3214, 0.6101, 0.3229, 0.6127, 0.3257, 0.6143, 0.3239, 0.5842, 0.3229, 0.5833, 0.3214, 0.5805, 0.3239, 0.5816, 0.3257, 0.6101, 0.295, 0.6114, 0.2965, 0.6143, 0.294, 0.6127, 0.2922, 0.6114, 0.2965, 0.6114, 0.3214, 0.6143, 0.3239, 0.6143, 0.294, 0.6101, 0.3229, 0.6069, 0.3235, 0.6089, 0.3264, 0.6127, 0.3257, 0.6069, 0.2944, 0.6101, 0.295, 0.6127, 0.2922, 0.6089, 0.2914, 0.61, 0.2897, 0.6143, 0.2905, 0.611, 0.2941, 0.6076, 0.2934, 0.5854, 0.5908, 0.6089, 0.5908, 0.61, 0.6003, 0.5842, 0.6003, 0.3239, 0.5908, 0.294, 0.5908, 0.2925, 0.6003, 0.3254, 0.6003, 0.5854, 0.5908, 0.5816, 0.5908, 0.58, 0.6003, 0.5842, 0.6003, 0.5816, 0.5908, 0.5854, 0.5908, 0.5842, 0.6003, 0.58, 0.6003, 0.6089, 0.5908, 0.5854, 0.5908, 0.5842, 0.6003, 0.61, 0.6003, 0.3239, 0.5908, 0.3257, 0.5908, 0.3273, 0.6003, 0.3254, 0.6003, 0.3257, 0.5908, 0.3239, 0.5908, 0.3254, 0.6003, 0.3273, 0.6003, 0.2922, 0.5908, 0.294, 0.5908, 0.2925, 0.6003, 0.2905, 0.6003, 0.294, 0.5908, 0.3239, 0.5908, 0.3254, 0.6003, 0.2925, 0.6003, 0.6127, 0.5908, 0.6089, 0.5908, 0.61, 0.6003, 0.6143, 0.6003, 0.6089, 0.5908, 0.6127, 0.5908, 0.6143, 0.6003, 0.61, 0.6003, 0.6076, 0.6003, 0.611, 0.6003, 0.611, 0.5971, 0.6076, 0.5971, 0.5789, 0.2925, 0.58, 0.2905, 0.5833, 0.2941, 0.5824, 0.2956, 0.5842, 0.2897, 0.61, 0.2897, 0.6076, 0.2934, 0.5867, 0.2934, 0.5789, 0.3254, 0.5789, 0.2925, 0.5824, 0.2956, 0.5824, 0.3222, 0.5842, 0.3282, 0.58, 0.3273, 0.5833, 0.3238, 0.5867, 0.3245, 0.58, 0.2905, 0.5842, 0.2897, 0.5867, 0.2934, 0.5833, 0.2941, 0.61, 0.3282, 0.5842, 0.3282, 0.5867, 0.3245, 0.6076, 0.3245, 0.616, 0.3254, 0.6143, 0.3273, 0.611, 0.3238, 0.6124, 0.3222, 0.58, 0.3273, 0.5789, 0.3254, 0.5824, 0.3222, 0.5833, 0.3238, 0.6143, 0.2905, 0.616, 0.2925, 0.6124, 0.2956, 0.611, 0.2941, 0.616, 0.2925, 0.616, 0.3254, 0.6124, 0.3222, 0.6124, 0.2956, 0.6143, 0.3273, 0.61, 0.3282, 0.6076, 0.3245, 0.611, 0.3238, 0.5824, 0.2956, 0.5833, 0.2941, 0.5867, 0.2934, 0.6076, 0.2934, 0.611, 0.2941, 0.6124, 0.2956, 0.6124, 0.3222, 0.611, 0.3238, 0.6076, 0.3245, 0.5867, 0.3245, 0.5833, 0.3238, 0.5824, 0.3222, 0.2956, 0.6003, 0.2941, 0.6003, 0.2941, 0.5971, 0.2956, 0.5971, 0.5867, 0.6003, 0.6076, 0.6003, 0.6076, 0.5971, 0.5867, 0.5971, 0.3222, 0.6003, 0.2956, 0.6003, 0.2956, 0.5971, 0.3222, 0.5971, 0.5867, 0.6003, 0.5833, 0.6003, 0.5833, 0.5971, 0.5867, 0.5971, 0.5833, 0.6003, 0.5867, 0.6003, 0.5867, 0.5971, 0.5833, 0.5971, 0.6076, 0.6003, 0.5867, 0.6003, 0.5867, 0.5971, 0.6076, 0.5971, 0.3222, 0.6003, 0.3238, 0.6003, 0.3238, 0.5971, 0.3222, 0.5971, 0.3238, 0.6003, 0.3222, 0.6003, 0.3222, 0.5971, 0.3238, 0.5971, 0.2941, 0.6003, 0.2956, 0.6003, 0.2956, 0.5971, 0.2941, 0.5971, 0.2956, 0.6003, 0.3222, 0.6003, 0.3222, 0.5971, 0.2956, 0.5971, 0.611, 0.6003, 0.6076, 0.6003, 0.6076, 0.5971, 0.611, 0.5971, 0.3244, 0.294, 0.3244, 0.706, 0.2966, 0.706, 0.2966, 0.294, 0.3244, 0.3239, 0.3522, 0.3239, 0.3522, 0.6762, 0.3244, 0.6762, 0.3522, 0.3239, 0.3801, 0.3239, 0.3801, 0.6762, 0.3522, 0.6762, 0.3801, 0.3239, 0.4079, 0.3239, 0.4079, 0.6762, 0.3801, 0.6762, 0.4079, 0.3239, 0.4357, 0.3239, 0.4357, 0.6762, 0.4079, 0.6762, 0.4357, 0.3239, 0.4635, 0.3239, 0.4635, 0.6762, 0.4357, 0.6762, 0.4635, 0.3239, 0.4913, 0.3239, 0.4913, 0.6762, 0.4635, 0.6762, 0.4913, 0.3239, 0.5192, 0.3239, 0.5192, 0.6762, 0.4913, 0.6762, 0.5192, 0.3239, 0.547, 0.3239, 0.547, 0.6762, 0.5192, 0.6762, 0.5748, 0.3239, 0.5748, 0.294, 0.5748, 0.706, 0.5748, 0.6762, 0.5748, 0.294, 0.5748, 0.706, 0.547, 0.706, 0.547, 0.294, 0.5748, 0.6762, 0.5748, 0.3239, 0.5755, 0.3284, 0.5769, 0.3307, 0.5748, 0.294, 0.5819, 0.3317, 0.6124, 0.3317, 0.6174, 0.3307, 0.6194, 0.3284, 0.6194, 0.6716, 0.6174, 0.6693, 0.6124, 0.6683, 0.5819, 0.6683, 0.5769, 0.6693, 0.5755, 0.6716, 0.6762, 0.5336, 0.6799, 0.5359, 0.6836, 0.5376, 0.6874, 0.5386, 0.6911, 0.539, 0.6948, 0.5386, 0.6986, 0.5376, 0.7023, 0.5359, 0.706, 0.5336, 0.706, 0.4796, 0.706, 0.4325, 0.7106, 0.4325, 0.7106, 0.4293, 0.6716, 0.4293, 0.6716, 0.4325, 0.6762, 0.4325, 0.6762, 0.4796, 0.3284, 0.4325, 0.3284, 0.4293, 0.2895, 0.4293, 0.2895, 0.4325, 0.294, 0.4325, 0.294, 0.4796, 0.294, 0.5336, 0.2977, 0.5359, 0.3015, 0.5376, 0.3052, 0.5386, 0.3089, 0.539, 0.3127, 0.5386, 0.3164, 0.5376, 0.3201, 0.5359, 0.3239, 0.5336, 0.3239, 0.4796, 0.3239, 0.4325, 0.3307, 0.4796, 0.3307, 0.4293, 0.3284, 0.4796, 0.2895, 0.4796, 0.2895, 0.4293, 0.2871, 0.4796, 0.6693, 0.4796, 0.6716, 0.4796, 0.6693, 0.4293, 0.7106, 0.4796, 0.7129, 0.4796, 0.7106, 0.4293])
me_plane_002.materials.append(mat_stone)
me_plane_002.materials.append(mat_cobblestone)
me_plane_002.materials.append(mat_wall)
me_plane_002.use_remesh_fix_poles = True
me_plane_002.use_remesh_preserve_attributes = False
me_plane_002.use_mirror_vertex_groups = False
me_plane_002.update()

# ---- objects
ob_plane_001 = bpy.data.objects.new('Plane.001', me_plane_002)

# ---- transforms, parenting, visibility, modifiers, constraints
ob_plane_001.location = (0.0, 0.0, 0.0)
ob_plane_001.lineart.crease_threshold = 0.0

# ---- collection membership
col_collection.objects.link(ob_plane_001)

# ---- scene / render settings (as saved in the file)
scene.frame_start = 1; scene.frame_end = 250; scene.frame_set(147)
scene.render.engine = 'BLENDER_EEVEE_NEXT'
scene.cycles.use_denoising = False
scene.cycles.samples = 128
scene.cycles.sampling_pattern = 'TABULATED_SOBOL'
scene.cycles.use_adaptive_sampling = False
scene.cycles.use_light_tree = False
scene.view_settings.view_transform = 'Filmic'
bpy.context.view_layer.update()

# ---- added for rendering (the .blend has no active camera and no usable light): camera, sun
cam_auto = bpy.data.cameras.new('AutoCamera')
cam_auto.lens = 50.0
cam_auto.sensor_width = 36.0
cam_auto.clip_end = 1000.0
ob_auto_camera = bpy.data.objects.new('AutoCamera', cam_auto)
scene.collection.objects.link(ob_auto_camera)
ob_auto_camera.location = (38.8302, -39.6551, 14.2146)
ob_auto_camera.rotation_euler = (1.09748, -7.21219e-08, 0.694738)
scene.camera = ob_auto_camera
light_auto_sun = bpy.data.lights.new('AutoSun', 'SUN')
light_auto_sun.energy = 3.0
light_auto_sun.angle = 0.0523599
ob_auto_sun = bpy.data.objects.new('AutoSun', light_auto_sun)
scene.collection.objects.link(ob_auto_sun)
ob_auto_sun.rotation_euler = (0.872665, 0.174533, 0.523599)
bpy.context.view_layer.update()
